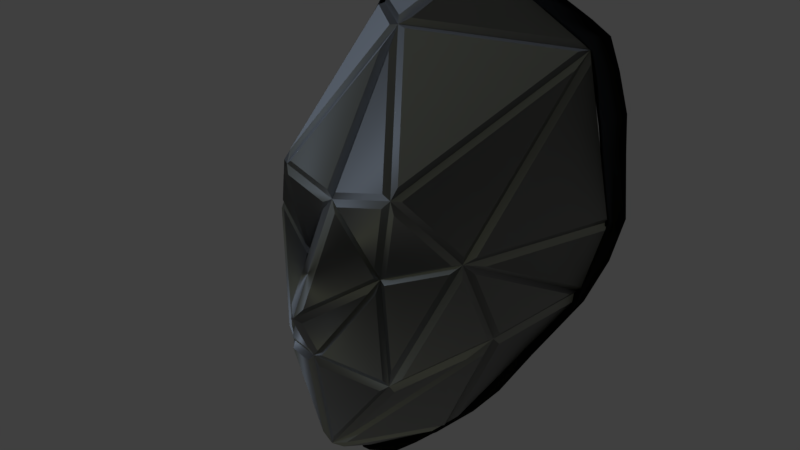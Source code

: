 # Source: msk_headhunter.blend  (saved by Blender 2.79.0; exported with 4.5.12 LTS)
import bpy
from mathutils import Matrix  # noqa: F401  (used for matrix-valued properties, if any)

bpy.ops.wm.read_factory_settings(use_empty=True)
scene = bpy.context.scene
scene.name = 'Scene'

# ---- collections
col_collection_1 = bpy.data.collections.new('Collection 1'); scene.collection.children.link(col_collection_1)
col_collection_2 = bpy.data.collections.new('Collection 2'); scene.collection.children.link(col_collection_2)
col_collection_2.hide_render = True
col_collection_2.hide_viewport = True
col_collection_3 = bpy.data.collections.new('Collection 3'); scene.collection.children.link(col_collection_3)
col_collection_3.hide_render = True
col_collection_3.hide_viewport = True
col_collection_4 = bpy.data.collections.new('Collection 4'); scene.collection.children.link(col_collection_4)
col_collection_4.hide_render = True
col_collection_4.hide_viewport = True
col_collection_5 = bpy.data.collections.new('Collection 5'); scene.collection.children.link(col_collection_5)
col_collection_5.hide_render = True
col_collection_5.hide_viewport = True
col_collection_6 = bpy.data.collections.new('Collection 6'); scene.collection.children.link(col_collection_6)
col_collection_6.hide_render = True
col_collection_6.hide_viewport = True
col_collection_7 = bpy.data.collections.new('Collection 7'); scene.collection.children.link(col_collection_7)
col_collection_7.hide_render = True
col_collection_7.hide_viewport = True
col_collection_8 = bpy.data.collections.new('Collection 8'); scene.collection.children.link(col_collection_8)
col_collection_8.hide_render = True
col_collection_8.hide_viewport = True
col_collection_9 = bpy.data.collections.new('Collection 9'); scene.collection.children.link(col_collection_9)
col_collection_9.hide_render = True
col_collection_9.hide_viewport = True
col_collection_10 = bpy.data.collections.new('Collection 10'); scene.collection.children.link(col_collection_10)
col_collection_10.hide_render = True
col_collection_10.hide_viewport = True
col_collection_11 = bpy.data.collections.new('Collection 11'); scene.collection.children.link(col_collection_11)
col_collection_11.hide_render = True
col_collection_11.hide_viewport = True
col_collection_12 = bpy.data.collections.new('Collection 12'); scene.collection.children.link(col_collection_12)
col_collection_12.hide_render = True
col_collection_12.hide_viewport = True
col_collection_13 = bpy.data.collections.new('Collection 13'); scene.collection.children.link(col_collection_13)
col_collection_13.hide_render = True
col_collection_13.hide_viewport = True
col_collection_14 = bpy.data.collections.new('Collection 14'); scene.collection.children.link(col_collection_14)
col_collection_14.hide_render = True
col_collection_14.hide_viewport = True
col_collection_15 = bpy.data.collections.new('Collection 15'); scene.collection.children.link(col_collection_15)
col_collection_15.hide_render = True
col_collection_15.hide_viewport = True
col_collection_16 = bpy.data.collections.new('Collection 16'); scene.collection.children.link(col_collection_16)
col_collection_16.hide_render = True
col_collection_16.hide_viewport = True
col_collection_17 = bpy.data.collections.new('Collection 17'); scene.collection.children.link(col_collection_17)
col_collection_17.hide_render = True
col_collection_17.hide_viewport = True
col_collection_18 = bpy.data.collections.new('Collection 18'); scene.collection.children.link(col_collection_18)
col_collection_18.hide_render = True
col_collection_18.hide_viewport = True
col_collection_19 = bpy.data.collections.new('Collection 19'); scene.collection.children.link(col_collection_19)
col_collection_19.hide_render = True
col_collection_19.hide_viewport = True
col_collection_20 = bpy.data.collections.new('Collection 20'); scene.collection.children.link(col_collection_20)
col_collection_20.hide_render = True
col_collection_20.hide_viewport = True

# ---- images (referenced by path relative to the original .blend; pixels are not part of the script)
import os
ASSET_DIR = os.environ.get("B2B_ASSET_DIR", "")  # directory of the original .blend (textures are referenced by path, not embedded)
HERE = os.path.dirname(os.path.abspath(__file__))  # packed textures are extracted next to this script under _unpacked/

def load_image(name, relpath, width, height, colorspace="sRGB"):
    """Load a texture the original file referenced (path relative to the .blend, or extracted next to this script)."""
    p = next((c for c in (os.path.join(HERE, relpath), os.path.join(ASSET_DIR, relpath)) if relpath and os.path.exists(c)), "")
    if p:
        img = bpy.data.images.load(p, check_existing=True)
        img.name = name
    else:  # same state as the original file: an image datablock whose file is absent (Cycles renders it pink)
        img = bpy.data.images.new(name, width, height)
        img.source = "FILE"
        img.filepath = "//" + (relpath or name)
    img.colorspace_settings.name = colorspace
    return img
img_des_painted_metal_gsma_texture_dds = load_image('des_painted_metal_gsma.texture.dds', 'des_painted_metal_gsma.texture.dds', 1024, 1024, 'sRGB')
img_mask_df = load_image('mask_df', '', 1024, 1024, 'sRGB')
img_mask_nm = load_image('mask_nm', '', 1024, 1024, 'sRGB')

# ---- materials (node trees are filled in below, after node groups)
mat_mtl_mask = bpy.data.materials.new('mtl_mask')
mat_mtl_mask.alpha_threshold = 0.0
mat_mtl_mask.roughness = 0.5
mat_mtl_trim = bpy.data.materials.new('mtl_trim')
mat_mtl_trim.alpha_threshold = 0.0
mat_mtl_trim.roughness = 0.5

# ---- material node trees
mat_mtl_mask.use_nodes = True; mat_mtl_mask.node_tree.nodes.clear()
_N = mat_mtl_mask.node_tree.nodes; _L = mat_mtl_mask.node_tree.links
n0 = _N.new('ShaderNodeOutputMaterial'); n0.name = 'Material Output'; n0.location = (450, 300)
n1 = _N.new('ShaderNodeBsdfPrincipled'); n1.name = 'Principled BSDF'; n1.location = (200, 300)
n1.width = 150
n1.subsurface_method = 'BURLEY'
n1.inputs[1].default_value = 0.7
n1.inputs[2].default_value = 0.75
n1.inputs[3].default_value = 0.0
n1.inputs[9].default_value = (1.0, 1.0, 1.0)
n1.inputs[13].default_value = 1.0
n1.inputs[15].default_value = 0.75
n1.inputs[16].default_value = 0.8
n1.inputs[24].default_value = 0.01917
n2 = _N.new('ShaderNodeNormalMap'); n2.name = 'Normal Map'; n2.location = (-100, 0)
n3 = _N.new('ShaderNodeTexImage'); n3.name = 'Image Texture.002'; n3.location = (-300, 600)
n3.width = 140
n3.image = img_des_painted_metal_gsma_texture_dds
n4 = _N.new('ShaderNodeSeparateColor'); n4.name = 'Separate RGB'; n4.location = (-100, 600)
n5 = _N.new('ShaderNodeMix'); n5.name = 'Mix'; n5.location = (-100, 300)
n5.data_type = 'RGBA'
n5.inputs[0].default_value = 1.0
n6 = _N.new('ShaderNodeTexImage'); n6.name = 'Image Texture'; n6.location = (-300, 300)
n6.width = 140
n6.image = img_mask_df
n7 = _N.new('ShaderNodeTexImage'); n7.name = 'Image Texture.001'; n7.location = (-300, 0)
n7.width = 140
n7.image = img_mask_nm
_L.new(n6.outputs[0], n5.inputs[6])
_L.new(n1.outputs[0], n0.inputs[0])
_L.new(n7.outputs[0], n2.inputs[1])
_L.new(n2.outputs[0], n1.inputs[5])
_L.new(n3.outputs[0], n4.inputs[0])
_L.new(n5.outputs[2], n1.inputs[0])
_L.new(n4.outputs[1], n5.inputs[7])
n0.is_active_output = True
mat_mtl_trim.use_nodes = True; mat_mtl_trim.node_tree.nodes.clear()
_N = mat_mtl_trim.node_tree.nodes; _L = mat_mtl_trim.node_tree.links
n0 = _N.new('ShaderNodeOutputMaterial'); n0.name = 'Material Output'; n0.location = (300, 300)
n1 = _N.new('ShaderNodeBsdfDiffuse'); n1.name = 'Diffuse BSDF'; n1.location = (100, 300)
n1.inputs[0].default_value = (0.006824, 0.006824, 0.006824, 1.0)
_L.new(n1.outputs[0], n0.inputs[0])
n0.is_active_output = True

# ---- world
world_world = bpy.data.worlds.new('World'); scene.world = world_world
world_world.color = (0.05088, 0.05088, 0.05088)
world_world.use_sun_shadow = False
world_world.sun_shadow_jitter_overblur = 0.0
world_world.cycles.sampling_method = 'MANUAL'

# ---- lights
light_sun_001 = bpy.data.lights.new('Sun.001', 'SUN')
light_sun_001.color = (0.9185, 1.0, 0.534)
light_sun_001.transmission_factor = 0.0
light_sun_001.angle = 0.1993
light_sun_001.energy = 0.1
light_sun_001.shadow_buffer_clip_start = 0.5
light_sun_001.shadow_soft_size = 0.1
light_sun_001.shadow_cascade_max_distance = 1000.0
light_sun = bpy.data.lights.new('Sun', 'SUN')
light_sun.color = (0.6265, 0.7709, 1.0)
light_sun.transmission_factor = 0.0
light_sun.angle = 0.1993
light_sun.energy = 1.0
light_sun.shadow_buffer_clip_start = 0.5
light_sun.shadow_soft_size = 0.1
light_sun.shadow_cascade_max_distance = 1000.0

# ---- meshes
me_g_mask = bpy.data.meshes.new('g_mask')
me_g_mask.from_pydata([(-0.06458, 0.01133, 0.02583), (-0.08736, -0.03259, -0.0568), (-0.03652, 0.04851, 0.05045), (-0.07505, -0.03738, 0.009966), (-0.09323, 0.007506, -0.07235), (0.0, -0.01769, 0.0869), (0.02422, -0.003993, 0.04429), (0.03595, -0.06396, 0.05145), (0.0, -0.1151, 0.06068), (-0.03595, -0.06396, 0.05145), (-0.04238, -0.1113, 0.007046), (-0.07258, 0.1037, -0.07352), (-0.02422, -0.003993, 0.04429), (0.0, -0.04799, 0.07258), (0.06458, 0.01133, 0.02583), (0.08736, -0.03259, -0.0568), (0.07505, -0.03738, 0.009966), (0.0, 0.0399, 0.05423), (0.03652, 0.04851, 0.05045), (0.0, 0.1212, 0.0005612), (0.07258, 0.1037, -0.07352), (0.0, 0.1424, -0.0737), (0.04238, -0.1113, 0.007046), (0.09323, 0.007506, -0.07235), (0.0, -0.1348, 0.02441), (-0.06942, 0.005654, 0.02128), (-0.0779, -0.03381, 0.008424), (-0.08788, -0.02994, -0.04568), (0.0222, -0.009969, 0.05249), (0.004071, -0.02022, 0.08438), (0.004071, -0.0429, 0.07366), (0.004026, -0.1071, 0.06346), (0.03305, -0.06582, 0.056), (-0.004071, -0.0429, 0.07366), (-0.004071, -0.02022, 0.08438), (0.06625, 0.003795, 0.02783), (0.07481, -0.03602, 0.01486), (0.08993, -0.02853, -0.05445), (0.07112, 0.007733, 0.01378), (0.07027, 0.1046, -0.06512), (0.00509, 0.1203, 0.001403), (0.0779, -0.03381, 0.008424), (0.08788, -0.02994, -0.04568), (0.0323, 0.05178, 0.05167), (0.002867, 0.04484, 0.05472), (0.004169, -0.1341, 0.02723), (0.03687, -0.116, 0.01382), (0.04907, -0.1045, 0.004807), (0.08765, -0.03703, -0.04995), (0.09478, 0.004576, -0.0673), (0.09458, 0.01118, -0.0687), (0.06881, 0.01462, 0.01961), (0.04285, -0.05774, 0.04877), (-0.004216, 0.03399, 0.05704), (-0.004216, -0.01228, 0.08329), (-0.08993, -0.02853, -0.05445), (-0.09478, 0.004576, -0.0673), (0.06141, 0.01194, 0.03123), (0.0391, 0.04151, 0.05081), (-0.03296, 0.0441, 0.05334), (-0.004919, 0.03749, 0.05625), (0.004026, -0.05293, 0.07306), (0.00798, -0.1129, 0.05682), (0.04395, -0.1097, 0.0113), (0.07168, -0.04694, 0.01377), (-0.002867, 0.04484, 0.05472), (-0.002867, 0.1103, 0.01147), (0.03296, 0.0441, 0.05334), (0.02352, 0.003786, 0.04861), (0.02932, -0.0002391, 0.04591), (0.07601, 0.09769, -0.06975), (0.03429, -0.05887, 0.05505), (0.02491, -0.0109, 0.04932), (0.06746, 0.1089, -0.06989), (0.004037, 0.1427, -0.07005), (0.004919, 0.03749, 0.05625), (0.03789, 0.05503, 0.0462), (-0.005537, -0.0461, 0.07195), (-0.03429, -0.05887, 0.05505), (-0.07027, 0.1046, -0.06512), (-0.00509, 0.1203, 0.001403), (-0.06141, 0.01194, 0.03123), (-0.0391, 0.04151, 0.05081), (-0.004169, -0.1189, 0.05521), (-0.03687, -0.116, 0.01382), (-0.03782, -0.05314, 0.05189), (-0.06059, 0.006745, 0.03152), (-0.02352, 0.003786, 0.04861), (-0.04907, -0.1045, 0.004807), (-0.08765, -0.03703, -0.04995), (-0.06881, 0.01462, 0.01961), (-0.07601, 0.09769, -0.06975), (-0.09458, 0.01118, -0.0687), (-0.004037, 0.1427, -0.07005), (-0.004037, 0.1242, -0.005154), (-0.01349, -0.1028, 0.05665), (-0.06576, -0.04874, 0.02133), (-0.02849, -0.005442, 0.0462), (-0.0222, -0.009969, 0.05249), (-0.03852, -0.06726, 0.05022), (-0.04395, -0.1097, 0.0113), (-0.07168, -0.04694, 0.01377), (-0.07112, 0.007733, 0.01378), (-0.004169, -0.1341, 0.02723), (-0.06746, 0.1089, -0.06989), (-0.02368, -0.001277, 0.04905), (-0.03789, 0.05503, 0.0462), (-0.06625, 0.003795, 0.02783), (-0.07481, -0.03602, 0.01486), (-0.06566, 0.0166, 0.02626), (-0.0415, 0.04863, 0.04746), (-0.04285, -0.05774, 0.04877), (-0.07256, 0.09617, -0.05932), (-0.02932, -0.0002391, 0.04591), (-0.07709, -0.04114, 0.007311), (-0.00798, -0.1129, 0.05682), (0.02368, -0.001277, 0.04905), (0.004216, -0.01228, 0.08329), (0.005537, -0.0461, 0.07195), (0.06059, 0.006745, 0.03152), (0.02849, -0.005442, 0.0462), (0.03782, -0.05314, 0.05189), (0.004216, 0.03399, 0.05704), (-0.004026, -0.05293, 0.07306), (-0.004026, -0.1071, 0.06346), (-0.03305, -0.06582, 0.056), (-0.02491, -0.0109, 0.04932), (0.01349, -0.1028, 0.05665), (0.03852, -0.06726, 0.05022), (0.004169, -0.1189, 0.05521), (0.06576, -0.04874, 0.02133), (0.06942, 0.005654, 0.02128), (0.06566, 0.0166, 0.02626), (0.0415, 0.04863, 0.04746), (0.07256, 0.09617, -0.05932), (0.07709, -0.04114, 0.007311), (0.004037, 0.1242, -0.005154), (0.002867, 0.1103, 0.01147), (-0.0323, 0.05178, 0.05167), (-0.06942, 0.005654, 0.02128), (-0.06942, 0.005654, 0.02128), (-0.0779, -0.03381, 0.008424), (-0.0779, -0.03381, 0.008424), (-0.08788, -0.02994, -0.04568), (-0.08788, -0.02994, -0.04568), (0.0222, -0.009969, 0.05249), (0.0222, -0.009969, 0.05249), (0.004071, -0.02022, 0.08438), (0.004071, -0.02022, 0.08438), (0.004071, -0.0429, 0.07366), (0.004071, -0.0429, 0.07366), (0.004026, -0.1071, 0.06346), (0.004026, -0.1071, 0.06346), (0.03305, -0.06582, 0.056), (0.03305, -0.06582, 0.056), (-0.004071, -0.0429, 0.07366), (-0.004071, -0.0429, 0.07366), (-0.004071, -0.02022, 0.08438), (-0.004071, -0.02022, 0.08438), (0.06625, 0.003795, 0.02783), (0.06625, 0.003795, 0.02783), (0.07481, -0.03602, 0.01486), (0.07481, -0.03602, 0.01486), (0.08993, -0.02853, -0.05445), (0.08993, -0.02853, -0.05445), (0.07112, 0.007733, 0.01378), (0.07112, 0.007733, 0.01378), (0.07027, 0.1046, -0.06512), (0.07027, 0.1046, -0.06512), (0.00509, 0.1203, 0.001403), (0.00509, 0.1203, 0.001403), (0.0779, -0.03381, 0.008424), (0.0779, -0.03381, 0.008424), (0.08788, -0.02994, -0.04568), (0.08788, -0.02994, -0.04568), (0.0323, 0.05178, 0.05167), (0.0323, 0.05178, 0.05167), (0.002867, 0.04484, 0.05472), (0.002867, 0.04484, 0.05472), (0.004169, -0.1341, 0.02723), (0.004169, -0.1341, 0.02723), (0.03687, -0.116, 0.01382), (0.03687, -0.116, 0.01382), (0.04907, -0.1045, 0.004807), (0.04907, -0.1045, 0.004807), (0.08765, -0.03703, -0.04995), (0.08765, -0.03703, -0.04995), (0.09478, 0.004576, -0.0673), (0.09478, 0.004576, -0.0673), (0.09458, 0.01118, -0.0687), (0.09458, 0.01118, -0.0687), (0.06881, 0.01462, 0.01961), (0.06881, 0.01462, 0.01961), (0.04285, -0.05774, 0.04877), (0.04285, -0.05774, 0.04877), (-0.004216, 0.03399, 0.05704), (-0.004216, 0.03399, 0.05704), (-0.004216, -0.01228, 0.08329), (-0.004216, -0.01228, 0.08329), (-0.08993, -0.02853, -0.05445), (-0.08993, -0.02853, -0.05445), (-0.09478, 0.004576, -0.0673), (-0.09478, 0.004576, -0.0673), (0.06141, 0.01194, 0.03123), (0.06141, 0.01194, 0.03123), (0.0391, 0.04151, 0.05081), (0.0391, 0.04151, 0.05081), (-0.03296, 0.0441, 0.05334), (-0.03296, 0.0441, 0.05334), (-0.004919, 0.03749, 0.05625), (-0.004919, 0.03749, 0.05625), (0.004026, -0.05293, 0.07306), (0.004026, -0.05293, 0.07306), (0.00798, -0.1129, 0.05682), (0.00798, -0.1129, 0.05682), (0.04395, -0.1097, 0.0113), (0.04395, -0.1097, 0.0113), (0.07168, -0.04694, 0.01377), (0.07168, -0.04694, 0.01377), (-0.002867, 0.04484, 0.05472), (-0.002867, 0.04484, 0.05472), (-0.002867, 0.1103, 0.01147), (-0.002867, 0.1103, 0.01147), (0.03296, 0.0441, 0.05334), (0.03296, 0.0441, 0.05334), (0.02352, 0.003786, 0.04861), (0.02352, 0.003786, 0.04861), (0.02932, -0.0002391, 0.04591), (0.02932, -0.0002391, 0.04591), (0.07601, 0.09769, -0.06975), (0.07601, 0.09769, -0.06975), (0.03429, -0.05887, 0.05505), (0.03429, -0.05887, 0.05505), (0.02491, -0.0109, 0.04932), (0.02491, -0.0109, 0.04932), (0.06746, 0.1089, -0.06989), (0.06746, 0.1089, -0.06989), (0.004037, 0.1427, -0.07005), (0.004037, 0.1427, -0.07005), (0.004919, 0.03749, 0.05625), (0.004919, 0.03749, 0.05625), (0.03789, 0.05503, 0.0462), (0.03789, 0.05503, 0.0462), (-0.005537, -0.0461, 0.07195), (-0.005537, -0.0461, 0.07195), (-0.03429, -0.05887, 0.05505), (-0.03429, -0.05887, 0.05505), (-0.07027, 0.1046, -0.06512), (-0.07027, 0.1046, -0.06512), (-0.00509, 0.1203, 0.001403), (-0.00509, 0.1203, 0.001403), (-0.06141, 0.01194, 0.03123), (-0.06141, 0.01194, 0.03123), (-0.0391, 0.04151, 0.05081), (-0.0391, 0.04151, 0.05081), (-0.004169, -0.1189, 0.05521), (-0.004169, -0.1189, 0.05521), (-0.03687, -0.116, 0.01382), (-0.03687, -0.116, 0.01382), (-0.03782, -0.05314, 0.05189), (-0.03782, -0.05314, 0.05189), (-0.06059, 0.006745, 0.03152), (-0.06059, 0.006745, 0.03152), (-0.02352, 0.003786, 0.04861), (-0.02352, 0.003786, 0.04861), (-0.04907, -0.1045, 0.004807), (-0.04907, -0.1045, 0.004807), (-0.08765, -0.03703, -0.04995), (-0.08765, -0.03703, -0.04995), (-0.06881, 0.01462, 0.01961), (-0.06881, 0.01462, 0.01961), (-0.07601, 0.09769, -0.06975), (-0.07601, 0.09769, -0.06975), (-0.09458, 0.01118, -0.0687), (-0.09458, 0.01118, -0.0687), (-0.004037, 0.1427, -0.07005), (-0.004037, 0.1427, -0.07005), (-0.004037, 0.1242, -0.005154), (-0.004037, 0.1242, -0.005154), (-0.01349, -0.1028, 0.05665), (-0.01349, -0.1028, 0.05665), (-0.06576, -0.04874, 0.02133), (-0.06576, -0.04874, 0.02133), (-0.02849, -0.005442, 0.0462), (-0.02849, -0.005442, 0.0462), (-0.0222, -0.009969, 0.05249), (-0.0222, -0.009969, 0.05249), (-0.03852, -0.06726, 0.05022), (-0.03852, -0.06726, 0.05022), (-0.04395, -0.1097, 0.0113), (-0.04395, -0.1097, 0.0113), (-0.07168, -0.04694, 0.01377), (-0.07168, -0.04694, 0.01377), (-0.07112, 0.007733, 0.01378), (-0.07112, 0.007733, 0.01378), (-0.004169, -0.1341, 0.02723), (-0.004169, -0.1341, 0.02723), (-0.06746, 0.1089, -0.06989), (-0.06746, 0.1089, -0.06989), (-0.02368, -0.001277, 0.04905), (-0.02368, -0.001277, 0.04905), (-0.03789, 0.05503, 0.0462), (-0.03789, 0.05503, 0.0462), (-0.06625, 0.003795, 0.02783), (-0.06625, 0.003795, 0.02783), (-0.07481, -0.03602, 0.01486), (-0.07481, -0.03602, 0.01486), (-0.06566, 0.0166, 0.02626), (-0.06566, 0.0166, 0.02626), (-0.0415, 0.04863, 0.04746), (-0.0415, 0.04863, 0.04746), (-0.04285, -0.05774, 0.04877), (-0.04285, -0.05774, 0.04877), (-0.07256, 0.09617, -0.05932), (-0.07256, 0.09617, -0.05932), (-0.02932, -0.0002391, 0.04591), (-0.02932, -0.0002391, 0.04591), (-0.07709, -0.04114, 0.007311), (-0.07709, -0.04114, 0.007311), (-0.00798, -0.1129, 0.05682), (-0.00798, -0.1129, 0.05682), (0.02368, -0.001277, 0.04905), (0.02368, -0.001277, 0.04905), (0.004216, -0.01228, 0.08329), (0.004216, -0.01228, 0.08329), (0.005537, -0.0461, 0.07195), (0.005537, -0.0461, 0.07195), (0.06059, 0.006745, 0.03152), (0.06059, 0.006745, 0.03152), (0.02849, -0.005442, 0.0462), (0.02849, -0.005442, 0.0462), (0.03782, -0.05314, 0.05189), (0.03782, -0.05314, 0.05189), (0.004216, 0.03399, 0.05704), (0.004216, 0.03399, 0.05704), (-0.004026, -0.05293, 0.07306), (-0.004026, -0.05293, 0.07306), (-0.004026, -0.1071, 0.06346), (-0.004026, -0.1071, 0.06346), (-0.03305, -0.06582, 0.056), (-0.03305, -0.06582, 0.056), (-0.02491, -0.0109, 0.04932), (-0.02491, -0.0109, 0.04932), (0.01349, -0.1028, 0.05665), (0.01349, -0.1028, 0.05665), (0.03852, -0.06726, 0.05022), (0.03852, -0.06726, 0.05022), (0.004169, -0.1189, 0.05521), (0.004169, -0.1189, 0.05521), (0.06576, -0.04874, 0.02133), (0.06576, -0.04874, 0.02133), (0.06942, 0.005654, 0.02128), (0.06942, 0.005654, 0.02128), (0.06566, 0.0166, 0.02626), (0.06566, 0.0166, 0.02626), (0.0415, 0.04863, 0.04746), (0.0415, 0.04863, 0.04746), (0.07256, 0.09617, -0.05932), (0.07256, 0.09617, -0.05932), (0.07709, -0.04114, 0.007311), (0.07709, -0.04114, 0.007311), (0.004037, 0.1242, -0.005154), (0.004037, 0.1242, -0.005154), (0.002867, 0.1103, 0.01147), (0.002867, 0.1103, 0.01147), (-0.0323, 0.05178, 0.05167), (-0.0323, 0.05178, 0.05167), (-0.06458, 0.01133, 0.02583), (-0.06458, 0.01133, 0.02583), (-0.06458, 0.01133, 0.02583), (-0.06458, 0.01133, 0.02583), (-0.06458, 0.01133, 0.02583), (-0.06458, 0.01133, 0.02583), (-0.06458, 0.01133, 0.02583), (-0.06458, 0.01133, 0.02583), (-0.06458, 0.01133, 0.02583), (-0.06458, 0.01133, 0.02583), (-0.06458, 0.01133, 0.02583), (-0.06458, 0.01133, 0.02583), (-0.06458, 0.01133, 0.02583), (-0.07258, 0.1037, -0.07352), (-0.07258, 0.1037, -0.07352), (-0.07258, 0.1037, -0.07352), (-0.07258, 0.1037, -0.07352), (-0.07258, 0.1037, -0.07352), (-0.07258, 0.1037, -0.07352), (-0.07258, 0.1037, -0.07352), (-0.07505, -0.03738, 0.009966), (-0.07505, -0.03738, 0.009966), (-0.07505, -0.03738, 0.009966), (-0.07505, -0.03738, 0.009966), (-0.07505, -0.03738, 0.009966), (-0.07505, -0.03738, 0.009966), (-0.07505, -0.03738, 0.009966), (-0.07505, -0.03738, 0.009966), (-0.07505, -0.03738, 0.009966), (-0.08736, -0.03259, -0.0568), (-0.08736, -0.03259, -0.0568), (-0.08736, -0.03259, -0.0568), (-0.08736, -0.03259, -0.0568), (-0.08736, -0.03259, -0.0568), (0.0, 0.0399, 0.05423), (0.0, 0.0399, 0.05423), (0.0, 0.0399, 0.05423), (0.0, 0.0399, 0.05423), (0.0, 0.0399, 0.05423), (0.0, 0.0399, 0.05423), (0.0, 0.0399, 0.05423), (0.0, 0.0399, 0.05423), (0.0, 0.0399, 0.05423), (0.0, 0.0399, 0.05423), (0.0, 0.0399, 0.05423), (0.0, -0.01769, 0.0869), (0.0, -0.01769, 0.0869), (0.0, -0.01769, 0.0869), (0.0, -0.01769, 0.0869), (0.0, -0.01769, 0.0869), (0.0, -0.01769, 0.0869), (0.0, -0.01769, 0.0869), (0.0, -0.04799, 0.07258), (0.0, -0.04799, 0.07258), (0.0, -0.04799, 0.07258), (0.0, -0.04799, 0.07258), (0.0, -0.04799, 0.07258), (0.0, -0.04799, 0.07258), (0.0, -0.04799, 0.07258), (0.0, -0.04799, 0.07258), (0.0, -0.04799, 0.07258), (0.0, -0.04799, 0.07258), (0.0, -0.04799, 0.07258), (-0.03595, -0.06396, 0.05145), (-0.03595, -0.06396, 0.05145), (-0.03595, -0.06396, 0.05145), (-0.03595, -0.06396, 0.05145), (-0.03595, -0.06396, 0.05145), (-0.03595, -0.06396, 0.05145), (-0.03595, -0.06396, 0.05145), (-0.03595, -0.06396, 0.05145), (-0.03595, -0.06396, 0.05145), (0.06458, 0.01133, 0.02583), (0.06458, 0.01133, 0.02583), (0.06458, 0.01133, 0.02583), (0.06458, 0.01133, 0.02583), (0.06458, 0.01133, 0.02583), (0.06458, 0.01133, 0.02583), (0.06458, 0.01133, 0.02583), (0.06458, 0.01133, 0.02583), (0.06458, 0.01133, 0.02583), (0.06458, 0.01133, 0.02583), (0.06458, 0.01133, 0.02583), (0.06458, 0.01133, 0.02583), (0.06458, 0.01133, 0.02583), (0.03652, 0.04851, 0.05045), (0.03652, 0.04851, 0.05045), (0.03652, 0.04851, 0.05045), (0.03652, 0.04851, 0.05045), (0.03652, 0.04851, 0.05045), (0.03652, 0.04851, 0.05045), (0.03652, 0.04851, 0.05045), (0.03652, 0.04851, 0.05045), (0.03652, 0.04851, 0.05045), (0.07258, 0.1037, -0.07352), (0.07258, 0.1037, -0.07352), (0.07258, 0.1037, -0.07352), (0.07258, 0.1037, -0.07352), (0.07258, 0.1037, -0.07352), (0.07258, 0.1037, -0.07352), (0.07258, 0.1037, -0.07352), (0.07505, -0.03738, 0.009966), (0.07505, -0.03738, 0.009966), (0.07505, -0.03738, 0.009966), (0.07505, -0.03738, 0.009966), (0.07505, -0.03738, 0.009966), (0.07505, -0.03738, 0.009966), (0.07505, -0.03738, 0.009966), (0.07505, -0.03738, 0.009966), (0.07505, -0.03738, 0.009966), (0.08736, -0.03259, -0.0568), (0.08736, -0.03259, -0.0568), (0.08736, -0.03259, -0.0568), (0.08736, -0.03259, -0.0568), (0.08736, -0.03259, -0.0568), (0.09323, 0.007506, -0.07235), (0.09323, 0.007506, -0.07235), (0.09323, 0.007506, -0.07235), (0.04238, -0.1113, 0.007046), (0.04238, -0.1113, 0.007046), (0.04238, -0.1113, 0.007046), (0.04238, -0.1113, 0.007046), (0.04238, -0.1113, 0.007046), (-0.09323, 0.007506, -0.07235), (-0.09323, 0.007506, -0.07235), (-0.09323, 0.007506, -0.07235), (0.0, 0.1424, -0.0737), (0.0, 0.1424, -0.0737), (0.0, 0.1424, -0.0737), (-0.04238, -0.1113, 0.007046), (-0.04238, -0.1113, 0.007046), (-0.04238, -0.1113, 0.007046), (-0.04238, -0.1113, 0.007046), (-0.04238, -0.1113, 0.007046), (0.0, -0.1348, 0.02441), (0.0, -0.1348, 0.02441), (0.0, -0.1348, 0.02441), (0.02422, -0.003993, 0.04429), (0.02422, -0.003993, 0.04429), (0.02422, -0.003993, 0.04429), (0.02422, -0.003993, 0.04429), (0.02422, -0.003993, 0.04429), (0.02422, -0.003993, 0.04429), (0.02422, -0.003993, 0.04429), (0.02422, -0.003993, 0.04429), (0.02422, -0.003993, 0.04429), (0.02422, -0.003993, 0.04429), (0.02422, -0.003993, 0.04429), (-0.02422, -0.003993, 0.04429), (-0.02422, -0.003993, 0.04429), (-0.02422, -0.003993, 0.04429), (-0.02422, -0.003993, 0.04429), (-0.02422, -0.003993, 0.04429), (-0.02422, -0.003993, 0.04429), (-0.02422, -0.003993, 0.04429), (-0.02422, -0.003993, 0.04429), (-0.02422, -0.003993, 0.04429), (-0.02422, -0.003993, 0.04429), (-0.02422, -0.003993, 0.04429), (0.03595, -0.06396, 0.05145), (0.03595, -0.06396, 0.05145), (0.03595, -0.06396, 0.05145), (0.03595, -0.06396, 0.05145), (0.03595, -0.06396, 0.05145), (0.03595, -0.06396, 0.05145), (0.03595, -0.06396, 0.05145), (0.03595, -0.06396, 0.05145), (0.03595, -0.06396, 0.05145), (0.0, -0.1151, 0.06068), (0.0, -0.1151, 0.06068), (0.0, -0.1151, 0.06068), (0.0, -0.1151, 0.06068), (0.0, -0.1151, 0.06068), (0.0, -0.1151, 0.06068), (0.0, -0.1151, 0.06068), (0.0, -0.1151, 0.06068), (0.0, -0.1151, 0.06068), (0.0, -0.1151, 0.06068), (0.0, -0.1151, 0.06068), (0.0, -0.1151, 0.06068), (0.0, -0.1151, 0.06068), (0.0, -0.1151, 0.06068), (0.0, -0.1151, 0.06068), (0.0, 0.1212, 0.0005612), (0.0, 0.1212, 0.0005612), (0.0, 0.1212, 0.0005612), (0.0, 0.1212, 0.0005612), (0.0, 0.1212, 0.0005612), (0.0, 0.1212, 0.0005612), (0.0, 0.1212, 0.0005612), (0.0, 0.1212, 0.0005612), (0.0, 0.1212, 0.0005612), (0.0, 0.1212, 0.0005612), (0.0, 0.1212, 0.0005612), (-0.03652, 0.04851, 0.05045), (-0.03652, 0.04851, 0.05045), (-0.03652, 0.04851, 0.05045), (-0.03652, 0.04851, 0.05045), (-0.03652, 0.04851, 0.05045), (-0.03652, 0.04851, 0.05045), (-0.03652, 0.04851, 0.05045), (-0.03652, 0.04851, 0.05045), (-0.03652, 0.04851, 0.05045)], [], [(139, 143, 141), (263, 209, 207), (195, 299, 197), (301, 249, 247), (255, 257, 295), (201, 199, 293), (153, 211, 151), (157, 285, 155), (147, 149, 145), (283, 261, 259), (297, 277, 275), (287, 281, 279), (273, 269, 271), (319, 291, 289), (305, 311, 303), (267, 265, 317), (243, 341, 245), (315, 253, 251), (161, 159, 193), (169, 241, 167), (309, 313, 307), (221, 365, 219), (177, 175, 363), (223, 239, 225), (335, 339, 337), (229, 191, 189), (237, 361, 235), (203, 205, 227), (233, 325, 231), (333, 323, 321), (357, 355, 353), (163, 187, 165), (173, 351, 171), (217, 213, 215), (183, 185, 359), (181, 347, 179), (327, 329, 331), (349, 345, 343), (140, 142, 389, 369), (144, 25, 370, 398), (148, 146, 505, 414), (28, 150, 421, 506), (154, 152, 536, 527), (158, 156, 422, 415), (160, 162, 470, 442), (164, 166, 443, 479), (26, 27, 396, 387), (170, 168, 464, 551), (174, 172, 468, 477), (176, 178, 403, 455), (182, 180, 502, 486), (186, 184, 487, 478), (188, 37, 480, 483), (190, 192, 444, 482), (194, 35, 445, 528), (36, 52, 529, 471), (196, 198, 412, 401), (200, 202, 491, 399), (206, 204, 439, 452), (208, 210, 404, 562), (212, 32, 530, 423), (216, 214, 537, 485), (62, 218, 472, 538), (222, 220, 405, 552), (224, 226, 507, 456), (57, 228, 508, 446), (51, 230, 461, 440), (31, 61, 424, 539), (234, 232, 531, 509), (64, 63, 488, 473), (70, 50, 484, 465), (238, 236, 466, 494), (68, 240, 406, 510), (242, 40, 553, 457), (39, 76, 453, 462), (244, 246, 430, 419), (248, 250, 554, 382), (252, 254, 563, 371), (258, 256, 540, 497), (260, 262, 372, 432), (264, 59, 564, 516), (266, 268, 397, 498), (272, 270, 367, 380), (274, 91, 383, 490), (276, 278, 555, 493), (280, 282, 390, 541), (86, 284, 517, 373), (33, 286, 518, 425), (97, 85, 433, 519), (60, 87, 520, 407), (96, 288, 434, 391), (290, 292, 392, 496), (56, 294, 374, 492), (296, 84, 499, 501), (99, 95, 542, 435), (83, 103, 503, 543), (298, 93, 495, 384), (54, 300, 521, 416), (80, 302, 565, 556), (106, 79, 385, 566), (306, 304, 375, 393), (102, 55, 400, 378), (310, 308, 368, 567), (107, 312, 436, 379), (109, 314, 381, 0), (316, 81, 376, 522), (90, 92, 4, 377), (89, 318, 388, 1), (101, 320, 544, 394), (111, 108, 395, 438), (114, 88, 500, 3), (322, 324, 413, 511), (326, 72, 513, 426), (69, 58, 459, 512), (330, 328, 447, 504), (332, 120, 6, 532), (334, 116, 514, 402), (30, 29, 417, 427), (117, 122, 17, 5), (98, 34, 418, 523), (71, 118, 429, 533), (336, 338, 545, 420), (340, 123, 13, 431), (342, 77, 428, 515), (344, 346, 526, 546), (348, 46, 489, 535), (350, 127, 549, 474), (115, 100, 10, 547), (124, 125, 9, 548), (45, 129, 8, 24), (119, 121, 534, 450), (128, 130, 476, 7), (41, 352, 448, 475), (131, 42, 481, 451), (38, 49, 23, 449), (354, 356, 454, 441), (358, 132, 14, 463), (360, 48, 15, 469), (47, 135, 16, 22), (73, 362, 557, 467), (133, 134, 20, 18), (44, 364, 550, 408), (137, 43, 458, 19), (94, 104, 386, 559), (136, 74, 21, 560), (366, 66, 558, 561), (75, 67, 460, 411), (65, 138, 2, 410), (105, 53, 409, 524), (82, 113, 525, 568), (112, 110, 569, 11), (78, 126, 12, 437)])
me_g_mask.polygons.foreach_set('use_smooth', [True] * 152)
_uv = me_g_mask.uv_layers.new(name='UVMap')
_uv.uv.foreach_set('vector', [0.2362, 0.466, 0.07237, 0.28, 0.2299, 0.2872, 0.4109, 0.4836, 0.4843, 0.5556, 0.3936, 0.5811, 0.4926, 0.5435, 0.4157, 0.4681, 0.4926, 0.4375, 0.3802, 0.6028, 0.4863, 0.6931, 0.1733, 0.8168, 0.4874, 0.1171, 0.3217, 0.07339, 0.4874, 0.01838, 0.02666, 0.4957, 0.04843, 0.2901, 0.2153, 0.4796, 0.5947, 0.2923, 0.508, 0.3004, 0.508, 0.1575, 0.4943, 0.4185, 0.4227, 0.447, 0.4943, 0.3309, 0.5057, 0.4185, 0.5057, 0.3309, 0.5773, 0.447, 0.3934, 0.4586, 0.2676, 0.4827, 0.3841, 0.3273, 0.1825, 0.8327, 0.4872, 0.7123, 0.4872, 0.9718, 0.3889, 0.2848, 0.2814, 0.2671, 0.4637, 0.1685, 0.02839, 0.5237, 0.2339, 0.5062, 0.1487, 0.8074, 0.4755, 0.1345, 0.2533, 0.2546, 0.2931, 0.08639, 0.2461, 0.2883, 0.3722, 0.3091, 0.2525, 0.4687, 0.06475, 0.2591, 0.2716, 0.09661, 0.2314, 0.2666, 0.4872, 0.3175, 0.4107, 0.4416, 0.4013, 0.3095, 0.3915, 0.475, 0.3736, 0.5759, 0.2657, 0.499, 0.7539, 0.2883, 0.7475, 0.4687, 0.6278, 0.3091, 0.5137, 0.6931, 0.6198, 0.6028, 0.8267, 0.8168, 0.3687, 0.5914, 0.1702, 0.7966, 0.2518, 0.5081, 0.4903, 0.6734, 0.3951, 0.5923, 0.4903, 0.5656, 0.5097, 0.5656, 0.6049, 0.5923, 0.5097, 0.6734, 0.6064, 0.5811, 0.5157, 0.5556, 0.5891, 0.4836, 0.492, 0.3004, 0.4053, 0.2923, 0.492, 0.1575, 0.8513, 0.8074, 0.7661, 0.5062, 0.9716, 0.5237, 0.5128, 0.9718, 0.5128, 0.7123, 0.8175, 0.8327, 0.7343, 0.499, 0.6264, 0.5759, 0.6085, 0.475, 0.5893, 0.4416, 0.5128, 0.3175, 0.5987, 0.3095, 0.5074, 0.5435, 0.5074, 0.4375, 0.5843, 0.4681, 0.8298, 0.7966, 0.6313, 0.5914, 0.7482, 0.5081, 0.9516, 0.2901, 0.9733, 0.4957, 0.7847, 0.4796, 0.9276, 0.28, 0.7638, 0.466, 0.7701, 0.2872, 0.7467, 0.2546, 0.5245, 0.1345, 0.7069, 0.08639, 0.7284, 0.09661, 0.9353, 0.2591, 0.7686, 0.2666, 0.6783, 0.07339, 0.5126, 0.1171, 0.5126, 0.01838, 0.7324, 0.4827, 0.6066, 0.4586, 0.6159, 0.3273, 0.7186, 0.2671, 0.6111, 0.2848, 0.5363, 0.1685, 0.2362, 0.466, 0.2299, 0.2872, 0.2383, 0.2744, 0.2461, 0.4951, 0.07237, 0.28, 0.2362, 0.466, 0.2461, 0.4951, 0.04395, 0.2656, 0.5057, 0.4185, 0.5773, 0.447, 0.5957, 0.4648, 0.5, 0.4268, 0.5773, 0.447, 0.5057, 0.3309, 0.5, 0.3098, 0.5957, 0.4648, 0.5947, 0.2923, 0.508, 0.1575, 0.5, 0.1328, 0.6074, 0.2998, 0.4943, 0.4185, 0.4943, 0.3309, 0.5, 0.3098, 0.5, 0.4268, 0.7475, 0.4687, 0.7539, 0.2883, 0.7617, 0.2744, 0.7539, 0.4951, 0.9516, 0.2901, 0.7847, 0.4796, 0.7539, 0.4951, 0.9561, 0.2656, 0.2299, 0.2872, 0.07237, 0.28, 0.04395, 0.2656, 0.2383, 0.2744, 0.5137, 0.6931, 0.8267, 0.8168, 0.8486, 0.8301, 0.5, 0.6924, 0.9276, 0.28, 0.7701, 0.2872, 0.7617, 0.2744, 0.9561, 0.2656, 0.6049, 0.5923, 0.5097, 0.5656, 0.5, 0.5586, 0.6182, 0.5918, 0.6783, 0.07339, 0.5126, 0.01838, 0.5, 0.004883, 0.7148, 0.07617, 0.9353, 0.2591, 0.7284, 0.09661, 0.7148, 0.07617, 0.9561, 0.2656, 0.9733, 0.4957, 0.9516, 0.2901, 0.9561, 0.2656, 0.9824, 0.5146, 0.9716, 0.5237, 0.7661, 0.5062, 0.7539, 0.4951, 0.9824, 0.5146, 0.6278, 0.3091, 0.7475, 0.4687, 0.7539, 0.4951, 0.6074, 0.2998, 0.7539, 0.2883, 0.6278, 0.3091, 0.6074, 0.2998, 0.7617, 0.2744, 0.4926, 0.5435, 0.4926, 0.4375, 0.5, 0.4268, 0.5, 0.5586, 0.04843, 0.2901, 0.02666, 0.4957, 0.01758, 0.5146, 0.04395, 0.2656, 0.6264, 0.5759, 0.7343, 0.499, 0.7539, 0.4951, 0.6182, 0.5918, 0.3936, 0.5811, 0.4843, 0.5556, 0.5, 0.5586, 0.3818, 0.5918, 0.508, 0.3004, 0.5947, 0.2923, 0.6074, 0.2998, 0.5, 0.3098, 0.7069, 0.08639, 0.5245, 0.1345, 0.5, 0.1328, 0.7148, 0.07617, 0.5245, 0.1345, 0.7467, 0.2546, 0.7617, 0.2744, 0.5, 0.1328, 0.4903, 0.6734, 0.4903, 0.5656, 0.5, 0.5586, 0.5, 0.6924, 0.6064, 0.5811, 0.5891, 0.4836, 0.5957, 0.4648, 0.6182, 0.5918, 0.7343, 0.499, 0.6085, 0.475, 0.5957, 0.4648, 0.7539, 0.4951, 0.7661, 0.5062, 0.8513, 0.8074, 0.8486, 0.8301, 0.7539, 0.4951, 0.508, 0.1575, 0.508, 0.3004, 0.5, 0.3098, 0.5, 0.1328, 0.5893, 0.4416, 0.5987, 0.3095, 0.6074, 0.2998, 0.5957, 0.4648, 0.7467, 0.2546, 0.7069, 0.08639, 0.7148, 0.07617, 0.7617, 0.2744, 0.8513, 0.8074, 0.9716, 0.5237, 0.9824, 0.5146, 0.8486, 0.8301, 0.5128, 0.9718, 0.8175, 0.8327, 0.8486, 0.8301, 0.5, 0.9893, 0.5891, 0.4836, 0.5157, 0.5556, 0.5, 0.5586, 0.5957, 0.4648, 0.6198, 0.6028, 0.5137, 0.6931, 0.5, 0.6924, 0.6182, 0.5918, 0.8267, 0.8168, 0.6198, 0.6028, 0.6182, 0.5918, 0.8486, 0.8301, 0.4872, 0.3175, 0.4013, 0.3095, 0.3926, 0.2998, 0.5, 0.3098, 0.1733, 0.8168, 0.4863, 0.6931, 0.5, 0.6924, 0.1514, 0.8301, 0.2657, 0.499, 0.3736, 0.5759, 0.3818, 0.5918, 0.2461, 0.4951, 0.3217, 0.07339, 0.4874, 0.1171, 0.5, 0.1328, 0.2852, 0.07617, 0.3841, 0.3273, 0.2676, 0.4827, 0.2461, 0.4951, 0.3926, 0.2998, 0.4109, 0.4836, 0.3936, 0.5811, 0.3818, 0.5918, 0.4043, 0.4648, 0.2716, 0.09661, 0.06475, 0.2591, 0.04395, 0.2656, 0.2852, 0.07617, 0.1487, 0.8074, 0.2339, 0.5062, 0.2461, 0.4951, 0.1514, 0.8301, 0.02839, 0.5237, 0.1487, 0.8074, 0.1514, 0.8301, 0.01758, 0.5146, 0.4872, 0.9718, 0.4872, 0.7123, 0.5, 0.6924, 0.5, 0.9893, 0.4637, 0.1685, 0.2814, 0.2671, 0.2383, 0.2744, 0.5, 0.1328, 0.2676, 0.4827, 0.3934, 0.4586, 0.4043, 0.4648, 0.2461, 0.4951, 0.4943, 0.3309, 0.4227, 0.447, 0.4043, 0.4648, 0.5, 0.3098, 0.3934, 0.4586, 0.3841, 0.3273, 0.3926, 0.2998, 0.4043, 0.4648, 0.4843, 0.5556, 0.4109, 0.4836, 0.4043, 0.4648, 0.5, 0.5586, 0.2814, 0.2671, 0.3889, 0.2848, 0.3926, 0.2998, 0.2383, 0.2744, 0.2931, 0.08639, 0.2533, 0.2546, 0.2383, 0.2744, 0.2852, 0.07617, 0.02666, 0.4957, 0.2153, 0.4796, 0.2461, 0.4951, 0.01758, 0.5146, 0.4874, 0.01838, 0.3217, 0.07339, 0.2852, 0.07617, 0.5, 0.004883, 0.3889, 0.2848, 0.4637, 0.1685, 0.5, 0.1328, 0.3926, 0.2998, 0.4874, 0.1171, 0.4874, 0.01838, 0.5, 0.004883, 0.5, 0.1328, 0.1825, 0.8327, 0.4872, 0.9718, 0.5, 0.9893, 0.1514, 0.8301, 0.4926, 0.4375, 0.4157, 0.4681, 0.4043, 0.4648, 0.5, 0.4268, 0.4863, 0.6931, 0.3802, 0.6028, 0.3818, 0.5918, 0.5, 0.6924, 0.3802, 0.6028, 0.1733, 0.8168, 0.1514, 0.8301, 0.3818, 0.5918, 0.2461, 0.2883, 0.2525, 0.4687, 0.2461, 0.4951, 0.2383, 0.2744, 0.2153, 0.4796, 0.04843, 0.2901, 0.04395, 0.2656, 0.2461, 0.4951, 0.3687, 0.5914, 0.2518, 0.5081, 0.2461, 0.4951, 0.3818, 0.5918, 0.2525, 0.4687, 0.3722, 0.3091, 0.3926, 0.2998, 0.2461, 0.4951, 0.2518, 0.5081, 0.1702, 0.7966, 0.1514, 0.8301, 0.2461, 0.4951, 0.3915, 0.475, 0.2657, 0.499, 0.2461, 0.4951, 0.4043, 0.4648, 0.2339, 0.5062, 0.02839, 0.5237, 0.01758, 0.5146, 0.2461, 0.4951, 0.06475, 0.2591, 0.2314, 0.2666, 0.2383, 0.2744, 0.04395, 0.2656, 0.2533, 0.2546, 0.4755, 0.1345, 0.5, 0.1328, 0.2383, 0.2744, 0.3722, 0.3091, 0.2461, 0.2883, 0.2383, 0.2744, 0.3926, 0.2998, 0.2314, 0.2666, 0.2716, 0.09661, 0.2852, 0.07617, 0.2383, 0.2744, 0.5843, 0.4681, 0.5074, 0.4375, 0.5, 0.4268, 0.5957, 0.4648, 0.5128, 0.3175, 0.5893, 0.4416, 0.5957, 0.4648, 0.5, 0.3098, 0.6085, 0.475, 0.6264, 0.5759, 0.6182, 0.5918, 0.5957, 0.4648, 0.6066, 0.4586, 0.7324, 0.4827, 0.7539, 0.4951, 0.5957, 0.4648, 0.6159, 0.3273, 0.6066, 0.4586, 0.5957, 0.4648, 0.6074, 0.2998, 0.5074, 0.5435, 0.5843, 0.4681, 0.5957, 0.4648, 0.5, 0.5586, 0.5057, 0.3309, 0.5057, 0.4185, 0.5, 0.4268, 0.5, 0.3098, 0.5074, 0.4375, 0.5074, 0.5435, 0.5, 0.5586, 0.5, 0.4268, 0.4227, 0.447, 0.4943, 0.4185, 0.5, 0.4268, 0.4043, 0.4648, 0.5987, 0.3095, 0.5128, 0.3175, 0.5, 0.3098, 0.6074, 0.2998, 0.492, 0.3004, 0.492, 0.1575, 0.5, 0.1328, 0.5, 0.3098, 0.4053, 0.2923, 0.492, 0.3004, 0.5, 0.3098, 0.3926, 0.2998, 0.4107, 0.4416, 0.4872, 0.3175, 0.5, 0.3098, 0.4043, 0.4648, 0.5363, 0.1685, 0.6111, 0.2848, 0.6074, 0.2998, 0.5, 0.1328, 0.5126, 0.1171, 0.6783, 0.07339, 0.7148, 0.07617, 0.5, 0.1328, 0.7186, 0.2671, 0.5363, 0.1685, 0.5, 0.1328, 0.7617, 0.2744, 0.4755, 0.1345, 0.2931, 0.08639, 0.2852, 0.07617, 0.5, 0.1328, 0.492, 0.1575, 0.4053, 0.2923, 0.3926, 0.2998, 0.5, 0.1328, 0.5126, 0.01838, 0.5126, 0.1171, 0.5, 0.1328, 0.5, 0.004883, 0.7324, 0.4827, 0.6159, 0.3273, 0.6074, 0.2998, 0.7539, 0.4951, 0.6111, 0.2848, 0.7186, 0.2671, 0.7617, 0.2744, 0.6074, 0.2998, 0.7701, 0.2872, 0.7638, 0.466, 0.7539, 0.4951, 0.7617, 0.2744, 0.7638, 0.466, 0.9276, 0.28, 0.9561, 0.2656, 0.7539, 0.4951, 0.7847, 0.4796, 0.9733, 0.4957, 0.9824, 0.5146, 0.7539, 0.4951, 0.7482, 0.5081, 0.6313, 0.5914, 0.6182, 0.5918, 0.7539, 0.4951, 0.8298, 0.7966, 0.7482, 0.5081, 0.7539, 0.4951, 0.8486, 0.8301, 0.7686, 0.2666, 0.9353, 0.2591, 0.9561, 0.2656, 0.7617, 0.2744, 0.7284, 0.09661, 0.7686, 0.2666, 0.7617, 0.2744, 0.7148, 0.07617, 0.8175, 0.8327, 0.5128, 0.7123, 0.5, 0.6924, 0.8486, 0.8301, 0.6313, 0.5914, 0.8298, 0.7966, 0.8486, 0.8301, 0.6182, 0.5918, 0.5097, 0.5656, 0.5097, 0.6734, 0.5, 0.6924, 0.5, 0.5586, 0.5097, 0.6734, 0.6049, 0.5923, 0.6182, 0.5918, 0.5, 0.6924, 0.4872, 0.7123, 0.1825, 0.8327, 0.1514, 0.8301, 0.5, 0.6924, 0.5128, 0.7123, 0.5128, 0.9718, 0.5, 0.9893, 0.5, 0.6924, 0.3951, 0.5923, 0.4903, 0.6734, 0.5, 0.6924, 0.3818, 0.5918, 0.5157, 0.5556, 0.6064, 0.5811, 0.6182, 0.5918, 0.5, 0.5586, 0.4903, 0.5656, 0.3951, 0.5923, 0.3818, 0.5918, 0.5, 0.5586, 0.4157, 0.4681, 0.4926, 0.5435, 0.5, 0.5586, 0.4043, 0.4648, 0.3736, 0.5759, 0.3915, 0.475, 0.4043, 0.4648, 0.3818, 0.5918, 0.1702, 0.7966, 0.3687, 0.5914, 0.3818, 0.5918, 0.1514, 0.8301, 0.4013, 0.3095, 0.4107, 0.4416, 0.4043, 0.4648, 0.3926, 0.2998])
me_g_mask.materials.append(mat_mtl_mask)
me_g_mask.use_remesh_preserve_volume = False
me_g_mask.use_remesh_preserve_attributes = False
me_g_mask.use_mirror_vertex_groups = False
me_g_mask.update()
me_g_mask.normals_split_custom_set([tuple(v) for v in zip(*[iter([-0.9782, 0.1246, 0.1662, -0.9749, 0.1165, 0.1896, -0.9699, 0.1578, 0.1854, -0.13, -0.07274, 0.9888, -0.3108, -0.1715, 0.9349, -0.1113, -0.1717, 0.9788, -0.8325, 0.1334, 0.5378, -0.7326, 0.3432, 0.5878, -0.7867, 0.4902, 0.3751, -0.6205, 0.6526, 0.4348, -0.6356, 0.6129, 0.4695, -0.6157, 0.6282, 0.4757, -0.5705, -0.7403, 0.3557, -0.5383, -0.7363, 0.4099, -0.5703, -0.7013, 0.4278, -0.9637, -0.0427, 0.2635, -0.952, -0.05339, 0.3014, -0.9676, -0.0378, 0.2497, 0.3283, -0.207, 0.9216, 0.5187, -0.2672, 0.8121, 0.4541, -0.1147, 0.8836, -0.9574, -0.2098, 0.1985, -0.8398, -0.2416, 0.4861, -0.907, -0.06027, 0.4169, 0.8885, -0.3795, 0.2579, 0.9014, -0.05841, 0.429, 0.8405, -0.2475, 0.482, -0.4083, 0.1314, 0.9033, -0.3331, 0.1541, 0.9302, -0.3653, 0.3083, 0.8784, -0.4419, 0.8612, 0.2509, -0.4689, 0.8538, 0.2261, -0.4762, 0.8452, 0.2427, -0.7602, -0.559, 0.331, -0.7657, -0.4727, 0.4361, -0.7985, -0.4364, 0.4147, -0.9439, 0.1851, 0.2735, -0.9461, 0.2201, 0.2374, -0.9431, 0.1907, 0.2725, -0.773, -0.3427, 0.5339, -0.7403, -0.362, 0.5665, -0.7333, -0.338, 0.5899, -0.7368, -0.05473, 0.6739, -0.8096, 0.03319, 0.586, -0.744, -0.0897, 0.6621, -0.8979, -0.425, 0.115, -0.9168, -0.3766, 0.1326, -0.903, -0.4104, 0.1274, -0.6709, 0.2329, 0.704, -0.5477, 0.1363, 0.8255, -0.4845, 0.3169, 0.8154, -0.5215, -0.158, 0.8385, -0.4774, -0.2434, 0.8443, -0.4426, -0.2084, 0.8721, 0.7382, -0.05018, 0.6727, 0.7389, -0.08932, 0.6678, 0.8034, 0.0434, 0.5938, 0.6406, 0.6226, 0.4495, 0.6207, 0.6525, 0.4347, 0.6149, 0.6292, 0.4754, -0.8552, 0.357, 0.3758, -0.8359, 0.355, 0.4187, -0.8246, 0.3941, 0.4058, 0.04204, 0.5315, 0.846, 0.07493, 0.5624, 0.8235, -0.02713, 0.6827, 0.7302, 0.102, 0.6358, 0.765, -0.0747, 0.5628, 0.8232, -0.03612, 0.5326, 0.8456, 0.1111, -0.1714, 0.9789, 0.2727, -0.2553, 0.9276, 0.1216, -0.07405, 0.9898, -0.508, -0.2756, 0.8161, -0.3229, -0.1801, 0.9291, -0.4663, -0.1185, 0.8767, 0.9426, 0.1913, 0.2739, 0.9482, 0.2134, 0.2353, 0.9458, 0.2113, 0.2466, 0.4537, 0.8502, 0.267, 0.4581, 0.8607, 0.2221, 0.4416, 0.8618, 0.2496, 0.4458, -0.1985, 0.8729, 0.4772, -0.2435, 0.8444, 0.5137, -0.1501, 0.8448, 0.5551, 0.1338, 0.821, 0.6657, 0.2481, 0.7038, 0.4706, 0.303, 0.8287, 0.7971, 0.1326, 0.5891, 0.8529, 0.4068, 0.3273, 0.7325, 0.3288, 0.5961, 0.8355, 0.3555, 0.4189, 0.8553, 0.3566, 0.376, 0.8305, 0.3938, 0.3939, 0.9672, -0.03423, 0.2516, 0.9588, -0.01008, 0.2839, 0.9672, -0.04165, 0.2506, 0.9688, 0.1746, 0.176, 0.9778, 0.1201, 0.1714, 0.9712, 0.1549, 0.181, 0.7396, -0.3612, 0.5679, 0.7732, -0.3299, 0.5416, 0.748, -0.3241, 0.5792, 0.9169, -0.3792, 0.1247, 0.9147, -0.3772, 0.1453, 0.901, -0.4137, 0.1306, 0.541, -0.7312, 0.4156, 0.5838, -0.7288, 0.3577, 0.5975, -0.702, 0.3876, 0.3283, 0.1594, 0.931, 0.4173, 0.1489, 0.8965, 0.3538, 0.3102, 0.8824, 0.7657, -0.472, 0.4368, 0.7934, -0.5247, 0.3085, 0.7972, -0.4331, 0.4206, -0.5756, -0.1582, 0.8023, -0.5838, -0.1321, 0.8011, -0.5945, -0.1197, 0.7951, -0.6074, -0.1569, 0.7788, -0.6714, 0.7198, -0.1762, -0.6336, 0.7429, -0.216, -0.67, 0.7062, -0.2286, -0.6812, 0.7043, -0.1997, 0.6731, 0.6585, 0.3367, 0.6032, 0.5662, 0.5617, 0.6336, 0.4851, 0.6027, 0.8209, 0.4272, 0.3791, 0.7471, -0.5979, -0.2906, 0.7411, -0.5607, -0.3693, 0.8575, -0.4511, -0.2472, 0.7564, -0.6288, -0.1803, 0.8012, -0.5705, 0.1805, 0.8269, -0.4913, 0.2738, 0.8236, -0.4744, 0.3109, 0.7161, -0.5959, 0.3634, -0.1598, -0.6065, 0.7788, -0.1513, -0.3629, 0.9195, -0.3312, -0.2746, 0.9027, -0.425, -0.5485, 0.7201, 0.9782, 0.2033, -0.04321, 0.9754, 0.2195, -0.02187, 0.9749, 0.2228, -0.004574, 0.9833, 0.1814, -0.01016, 0.5862, -0.6277, 0.5122, 0.541, -0.6667, 0.5127, 0.5789, -0.6636, 0.4739, 0.5908, -0.6472, 0.4819, -0.7947, -0.5995, 0.09499, -0.8116, -0.5786, 0.08147, -0.7798, -0.6181, 0.09958, -0.8037, -0.5872, 0.09686, 0.1613, 0.9847, -0.0655, 0.1688, 0.9836, -0.06419, 0.1727, 0.9841, -0.04085, 0.1989, 0.9777, -0.0676, 0.8084, -0.5748, 0.1265, 0.792, -0.6024, 0.09965, 0.8024, -0.5893, 0.09478, 0.816, -0.5697, 0.09809, 0.1343, -0.212, 0.968, 0.1695, -0.3508, 0.921, 0.3015, -0.09249, 0.949, 0.1091, -0.1711, 0.9792, 0.3244, -0.8834, -0.3381, 0.3242, -0.8765, -0.356, 0.3888, -0.8584, -0.3346, 0.332, -0.892, -0.3067, 0.5549, -0.7026, -0.4454, 0.5171, -0.7041, -0.4867, 0.5589, -0.6708, -0.4875, 0.5689, -0.6798, -0.4628, 0.8619, -0.2966, -0.4113, 0.8519, -0.3189, -0.4155, 0.8388, -0.2954, -0.4573, 0.8637, -0.2748, -0.4226, 0.8057, -0.5296, 0.2654, 0.7792, -0.5735, 0.2527, 0.8102, -0.5418, 0.2236, 0.8101, -0.5347, 0.2406, -0.007989, 0.327, 0.945, 0.08935, 0.2927, 0.952, 0.1146, 0.2473, 0.9621, 0.1878, 0.386, 0.9032, 0.6907, -0.6881, 0.2225, 0.6845, -0.7229, 0.09444, 0.7865, -0.5966, 0.1597, 0.6952, -0.6796, 0.2342, 0.01623, 0.3757, 0.9266, 0.1159, 0.4007, 0.9088, -0.1391, 0.6857, 0.7145, -0.1799, 0.3333, 0.9255, -0.8691, -0.2718, -0.4133, -0.8598, -0.2716, -0.4325, -0.8428, -0.2983, -0.448, -0.8617, -0.3063, -0.4045, 0.8412, 0.3421, 0.4187, 0.8347, 0.3506, 0.4246, 0.8116, 0.3459, 0.4709, 0.8461, 0.2986, 0.4416, 0.07201, 0.599, 0.7975, 0.1054, 0.7067, 0.6996, -0.1304, 0.573, 0.8091, 0.08016, 0.559, 0.8253, 0.6098, 0.6299, 0.4811, 0.5196, 0.6487, 0.5561, 0.4918, 0.5304, 0.6905, 0.6997, 0.448, 0.5565, 0.3257, -0.9181, 0.2257, 0.3567, -0.9176, 0.1751, 0.389, -0.9006, 0.194, 0.3554, -0.9016, 0.2468, 0.3361, 0.2427, 0.91, 0.3667, 0.2359, 0.8999, 0.3674, 0.2178, 0.9042, 0.4028, 0.2498, 0.8806, 0.7474, 0.38, 0.5449, 0.8474, 0.2856, 0.4476, 0.6947, 0.531, 0.4852, 0.7363, 0.3537, 0.5769, 0.7939, -0.2636, 0.548, 0.8228, -0.2202, 0.5239, 0.7799, -0.1789, 0.5998, 0.7629, -0.2809, 0.5823, 0.4489, -0.82, 0.3552, 0.492, -0.8179, 0.2982, 0.5359, -0.7611, 0.3654, 0.4497, -0.8023, 0.3925, 0.4082, 0.6655, 0.6249, 0.4171, 0.6471, 0.6382, 0.434, 0.6312, 0.6428, 0.4431, 0.66, 0.6066, -0.3512, -0.181, 0.9187, -0.4372, -0.222, 0.8715, -0.258, -0.3014, 0.9179, -0.3104, -0.1248, 0.9424, 0.9774, 0.1964, 0.07793, 0.9639, 0.2648, 0.02758, 0.9244, 0.3312, 0.1893, 0.975, 0.1367, 0.1752, 0.8977, -0.3959, -0.1934, 0.8981, -0.3842, -0.214, 0.915, -0.3649, -0.1725, 0.8976, -0.4019, -0.181, 0.8464, 0.1688, -0.5051, 0.8583, 0.1569, -0.4885, 0.8411, 0.1762, -0.5113, 0.8574, 0.1628, -0.4883, 0.4255, 0.7465, -0.5116, 0.3989, 0.7509, -0.5264, 0.3918, 0.766, -0.5096, 0.4208, 0.7595, -0.4961, -0.5721, -0.4652, 0.6755, -0.6443, -0.4781, 0.5969, -0.3958, -0.5839, 0.7088, -0.5412, -0.383, 0.7487, -0.07611, 0.5474, 0.8334, -0.04042, 0.5323, 0.8456, -0.02012, 0.5446, 0.8385, -0.04496, 0.5801, 0.8133, 0.9625, -0.04295, 0.2678, 0.9676, -0.05451, 0.2465, 0.9703, -0.004941, 0.2418, 0.9587, -0.02907, 0.2831, -0.2214, -0.6204, 0.7524, -0.1423, -0.5603, 0.8159, -0.1902, -0.4062, 0.8938, -0.4002, -0.5006, 0.7677, -0.1664, 0.9842, -0.06014, -0.19, 0.9789, -0.0749, -0.2033, 0.9776, -0.05402, -0.1735, 0.984, -0.04039, -0.8228, 0.3599, 0.4399, -0.8408, 0.3429, 0.4189, -0.8461, 0.2987, 0.4414, -0.8118, 0.3403, 0.4745, -0.7711, -0.006628, 0.6366, -0.8051, -0.001314, 0.5931, -0.8085, -0.04341, 0.587, -0.7664, -0.03942, 0.6411, -0.9072, -0.2272, 0.354, -0.8787, -0.1804, 0.4419, -0.8522, -0.1955, 0.4854, -0.8951, -0.03854, 0.4442, -0.8204, -0.2495, 0.5144, -0.7942, -0.2629, 0.5478, -0.763, -0.281, 0.5821, -0.7835, -0.1778, 0.5954, -0.5352, -0.6808, -0.5001, -0.5639, -0.6721, -0.4798, -0.5199, -0.6983, -0.492, -0.5624, -0.671, -0.4831, -0.418, 0.6436, 0.6411, -0.4013, 0.6525, 0.6429, -0.4389, 0.6626, 0.6069, -0.4349, 0.6311, 0.6423, -0.8591, 0.1881, -0.4759, -0.8448, 0.173, -0.5063, -0.857, 0.1624, -0.4891, -0.862, 0.163, -0.4799, 0.3062, 0.9087, 0.2838, 0.3163, 0.9178, 0.2402, 0.2972, 0.9235, 0.2426, 0.289, 0.9168, 0.2755, -0.5721, -0.7716, -0.2782, -0.601, -0.7523, -0.27, -0.5978, -0.7606, -0.2533, -0.6316, -0.7251, -0.2745, 0.04296, 0.7901, 0.6115, 0.001136, 0.8266, 0.5628, -0.06213, 0.7779, 0.6253, 0.03371, 0.7661, 0.6418, -0.7242, -0.5858, -0.3639, -0.737, -0.6197, -0.2698, -0.759, -0.6266, -0.1768, -0.855, -0.4512, -0.2557, 0.4555, -0.00971, 0.8902, 0.5173, 0.057, 0.8539, 0.3926, 0.1673, 0.9044, 0.3561, -0.0275, 0.934, 0.5273, -0.5911, 0.6104, 0.5809, -0.4376, 0.6863, 0.5365, -0.3828, 0.7521, 0.3684, -0.5507, 0.749, -0.6274, 0.2267, 0.745, -0.6479, 0.3422, 0.6806, -0.7337, 0.1757, 0.6563, -0.6291, 0.2137, 0.7474, -0.9089, -0.3657, -0.2004, -0.9007, -0.3884, -0.1947, -0.8973, -0.402, -0.1822, -0.9139, -0.3725, -0.1613, -0.7163, 0.6704, 0.1933, -0.6834, 0.7075, 0.1801, -0.7181, 0.6798, 0.1487, -0.7212, 0.6718, 0.1693, -0.3806, -0.8565, -0.3485, -0.3474, -0.8679, -0.3551, -0.3286, -0.8918, -0.3111, -0.3888, -0.869, -0.3061, -0.219, -0.06246, 0.9737, -0.3457, -0.03485, 0.9377, -0.3774, -0.04723, 0.9249, -0.334, -0.2113, 0.9186, 0.2238, -0.8491, 0.4785, 0.2244, -0.8622, 0.4541, 0.1802, -0.8436, 0.5058, 0.1795, -0.8834, 0.4329, -0.3953, 0.7535, -0.5253, -0.3862, 0.7565, -0.5278, -0.4247, 0.745, -0.5143, -0.3923, 0.7663, -0.5088, -0.8751, -0.4738, 0.09842, -0.7989, -0.4905, 0.3482, -0.8143, -0.4124, 0.4084, -0.9463, -0.2624, 0.1891, 0.06386, 0.5484, 0.8338, 0.07601, 0.5467, 0.8339, 0.04516, 0.5801, 0.8133, 0.02938, 0.5353, 0.8442, -0.9678, -0.05393, 0.2459, -0.9638, -0.04224, 0.2634, -0.9587, -0.02997, 0.283, -0.9703, -0.004786, 0.242, -0.9745, 0.2239, -0.01726, -0.9732, 0.2258, -0.04257, -0.9833, 0.1816, -0.01529, -0.9753, 0.2207, -0.002511, -0.5499, -0.6758, 0.4908, -0.5793, -0.6617, 0.476, -0.5432, -0.6672, 0.5096, -0.581, -0.6617, 0.4739, -0.4962, -0.2045, 0.8438, -0.4855, -0.1916, 0.853, -0.5007, -0.1429, 0.8538, -0.5368, -0.1854, 0.8231, -0.0878, 0.2707, 0.9587, -0.02285, 0.3719, 0.928, -0.1959, 0.3806, 0.9037, -0.1197, 0.2468, 0.9616, -0.9718, -0.1944, -0.1337, -0.9726, -0.2038, -0.1118, -0.9754, -0.2023, -0.08807, -0.9809, -0.1612, -0.1089, -0.4671, -0.8316, 0.3004, -0.4646, -0.8173, 0.3408, -0.4464, -0.8063, 0.3881, -0.5369, -0.7641, 0.3577, -0.7888, -0.5692, 0.232, -0.8062, -0.5432, 0.2345, -0.786, -0.564, 0.2531, -0.8124, -0.5378, 0.2255, -0.919, 0.3331, 0.2108, -0.9095, 0.369, 0.1915, -0.9167, 0.3551, 0.1834, -0.9253, 0.334, 0.1795, -0.3629, 0.2296, 0.9031, -0.3764, 0.2665, 0.8873, -0.408, 0.241, 0.8806, -0.3684, 0.2171, 0.904, -0.6454, -0.7541, 0.1219, -0.6931, -0.6875, 0.2166, -0.6934, -0.6817, 0.2332, -0.7845, -0.6014, 0.1515, -0.5305, -0.275, 0.8018, -0.5135, -0.2699, 0.8145, -0.5554, -0.2427, 0.7954, -0.5411, -0.2807, 0.7927, 0.8073, -0.4938, 0.3233, 0.7049, -0.6351, 0.3158, 0.9369, -0.3212, 0.1381, 0.8098, -0.4216, 0.4081, -0.2136, 0.6464, 0.7325, -0.1802, 0.5705, 0.8013, -0.116, 0.516, 0.8487, 0.0009167, 0.6621, 0.7494, -0.3347, -0.01964, 0.9421, -0.3027, -0.05107, 0.9517, -0.2668, -0.08474, 0.96, -0.2316, 0.0141, 0.9727, -0.02569, 0.8262, 0.5629, -0.02678, 0.8007, 0.5984, -0.03723, 0.7682, 0.6391, 0.06198, 0.7856, 0.6156, -0.5167, -0.001263, 0.8562, -0.4404, -0.02773, 0.8974, -0.3477, -0.01913, 0.9374, -0.4003, 0.167, 0.901, 0.8542, 0.3959, -0.337, 0.8007, 0.5474, -0.2433, 0.8161, 0.5593, -0.1453, 0.9238, 0.3505, -0.1543, 0.1412, -0.3903, 0.9098, 0.04067, -0.3891, 0.9203, 0.3204, -0.6092, 0.7254, 0.3233, -0.2729, 0.9061, -0.02504, 0.6623, 0.7488, -0.06661, 0.5272, 0.8471, 0.14, 0.3252, 0.9352, 0.2138, 0.6621, 0.7183, -0.6142, 0.5799, 0.5352, -0.4784, 0.69, 0.5432, -0.7825, 0.5297, 0.3273, -0.6303, 0.4887, 0.6033, 0.1716, -0.5919, 0.7875, 0.2493, -0.621, 0.7431, 0.4019, -0.4918, 0.7724, 0.1782, -0.4156, 0.8919, 0.4474, -0.1934, 0.8731, 0.3396, -0.1316, 0.9313, 0.3013, -0.1276, 0.945, 0.2661, -0.3042, 0.9147, -0.5548, 0.6478, 0.522, -0.6331, 0.6115, 0.4746, -0.6975, 0.4427, 0.5636, -0.4853, 0.5455, 0.6833, 0.1748, 0.5954, 0.7842, 0.1918, 0.6637, 0.7229, -0.007671, 0.6564, 0.7544, 0.122, 0.5165, 0.8476, 0.3091, -0.07623, 0.948, 0.2195, -0.1009, 0.9704, 0.3607, -0.2101, 0.9087, 0.3741, -0.04398, 0.9263, 0.7749, 0.01017, 0.632, 0.7907, 0.002228, 0.6122, 0.7656, -0.03405, 0.6424, 0.8104, -0.03178, 0.585, 0.5961, -0.7577, -0.2656, 0.6103, -0.7347, -0.2963, 0.6336, -0.725, -0.2701, 0.5982, -0.7605, -0.2527, -0.3167, -0.9256, 0.2075, -0.33, -0.9223, 0.2011, -0.3429, -0.9067, 0.2454, -0.3836, -0.9045, 0.1864, -0.8, -0.5359, 0.2698, -0.7723, -0.601, 0.2058, -0.7174, -0.5853, 0.3778, -0.8265, -0.4754, 0.3015, -0.1962, -0.8416, 0.5033, -0.2099, -0.8746, 0.4371, -0.1682, -0.8837, 0.4368, -0.1539, -0.8549, 0.4954, 0.8688, -0.1978, 0.4539, 0.9224, -0.1715, 0.3462, 0.8915, -0.03652, 0.4516, 0.8509, -0.1923, 0.4889, 0.6181, 0.3504, 0.7037, 0.6322, 0.2311, 0.7395, 0.6288, 0.2143, 0.7475, 0.7345, 0.2028, 0.6476, 0.5852, -0.1261, 0.801, 0.5664, -0.1389, 0.8123, 0.6041, -0.1595, 0.7808, 0.597, -0.1203, 0.7931, 0.6432, 0.7295, -0.2327, 0.6758, 0.704, -0.2183, 0.636, 0.7402, -0.2179, 0.673, 0.7044, -0.2255, 0.6929, 0.7037, 0.1569, 0.7168, 0.6784, 0.1614, 0.6926, 0.6996, 0.1758, 0.7198, 0.6778, 0.1497, 0.4818, -0.1728, 0.8591, 0.4956, -0.2042, 0.8442, 0.5367, -0.1856, 0.8231, 0.5076, -0.1403, 0.8501, 0.9724, -0.2068, -0.1076, 0.9689, -0.2129, -0.1264, 0.9796, -0.164, -0.1165, 0.9755, -0.2019, -0.0878, 0.9116, 0.3665, 0.186, 0.9226, 0.3481, 0.1665, 0.9013, 0.3866, 0.1954, 0.9174, 0.3525, 0.1848, 0.5316, -0.2431, 0.8113, 0.5305, -0.269, 0.8039, 0.5386, -0.2812, 0.7942, 0.5589, -0.2455, 0.792, 0.7163, 0.2467, 0.6528, 0.7346, 0.2471, 0.6319, 0.7326, 0.2663, 0.6264, 0.7089, 0.2664, 0.6531, 0.2265, 0.8704, 0.4371, 0.2382, 0.8599, 0.4516, 0.2505, 0.8475, 0.468, 0.2741, 0.8617, 0.427, -0.8031, 0.4358, 0.4063, -0.7439, 0.3511, 0.5686, -0.7335, 0.3558, 0.5791, -0.6575, 0.5331, 0.5325, 0.6257, 0.6415, 0.4439, 0.6375, 0.6372, 0.4331, 0.599, 0.6571, 0.4576, 0.6296, 0.6137, 0.4764, -0.7126, 0.243, 0.6582, -0.7194, 0.2448, 0.65, -0.7087, 0.2655, 0.6536, -0.735, 0.2576, 0.6272, -0.3259, 0.9057, 0.2711, -0.3241, 0.9139, 0.2443, -0.3093, 0.9077, 0.2835, -0.3054, 0.9216, 0.2394, -0.637, 0.6378, 0.433, -0.6364, 0.6139, 0.4671, -0.6265, 0.6148, 0.4791, -0.5989, 0.657, 0.4579, 0.05546, 0.6903, 0.7214, -0.07131, 0.5994, 0.7972, -0.08031, 0.5592, 0.8252, 0.121, 0.5253, 0.8423, -0.2994, -0.2543, 0.9196, -0.1351, -0.2122, 0.9678, -0.109, -0.1713, 0.9792, -0.2667, -0.04531, 0.9627, -0.8091, 0.5276, -0.2588, -0.7598, 0.5464, -0.3525, -0.9188, 0.3432, -0.1952, -0.8115, 0.5638, -0.1535, 0.3026, -0.05196, 0.9517, 0.3194, 0.003778, 0.9476, 0.2249, 0.009371, 0.9743, 0.2666, -0.08473, 0.9601, -0.2375, 0.8576, 0.4561, -0.226, 0.8702, 0.4378, -0.2739, 0.8619, 0.4268, -0.251, 0.8474, 0.468, -0.9762, 0.2162, 0.01541, -0.9817, 0.1682, 0.08909, -0.9737, 0.1387, 0.1808, -0.9258, 0.3352, 0.1745])] * 3)])
me_g_dillinger_death_mask_001 = bpy.data.meshes.new('g_dillinger_death_mask.001')
me_g_dillinger_death_mask_001.from_pydata([(3.725e-08, 0.08034, 0.1461), (2.98e-08, 0.08459, 0.1328), (0.01465, 0.08396, 0.13), (0.01748, 0.08029, 0.1399), (0.02954, 0.08614, 0.1251), (0.03302, 0.08172, 0.1335), (0.04538, 0.0867, 0.1178), (0.05023, 0.08254, 0.1255), (0.05887, 0.08882, 0.1086), (0.06628, 0.08409, 0.117), (0.074, 0.08888, 0.09929), (0.0785, 0.08398, 0.1101), (0.08618, 0.08317, 0.09235), (0.07795, 0.08795, 0.08203), (0.0936, 0.08225, 0.06956), (0.08276, 0.08717, 0.06286), (0.09611, 0.08077, 0.04814), (0.08535, 0.08568, 0.04473), (0.09963, 0.08163, 0.007745), (0.0878, 0.08665, 0.007301), (0.08581, 0.07738, -0.01483), (0.09683, 0.07194, -0.01627), (0.08601, 0.06058, -0.03786), (0.07851, 0.06477, -0.03574), (0.0905, 0.05807, -0.03914), (0.06495, 0.04165, -0.0651), (0.07252, 0.0374, -0.06746), (0.05149, 0.02298, -0.08636), (0.07267, 0.03425, -0.07162), (0.05624, 0.02186, -0.08911), (0.03437, 0.006338, -0.1055), (0.06071, 0.02046, -0.09255), (0.09124, 0.05027, -0.03653), (0.09488, 0.06282, -0.01444), (0.07502, 0.0262, -0.06765), (0.09767, 0.07201, 0.008791), (0.09328, 0.07154, 0.04889), (0.06187, 0.01809, -0.09303), (0.0609, 0.01181, -0.08856), (0.05151, 0.007093, -0.1065), (0.05294, 0.001699, -0.1022), (0.04992, 0.008394, -0.1055), (0.03837, -0.01151, -0.1176), (0.03536, -0.007198, -0.1211), (0.02659, -0.022, -0.124), (0.02604, -0.01541, -0.1289), (0.01684, -0.02714, -0.1288), (0.01613, -0.02308, -0.136), (0.01587, -0.02097, -0.1358), (0.0, -0.0337, -0.1343), (0.0, -0.02796, -0.1401), (0.02559, -0.01108, -0.1279), (0.03117, -0.004178, -0.1205), (0.01522, -0.006601, -0.1261), (0.03667, 0.0051, -0.1122), (0.0147, -0.004791, -0.1187), (7.451e-09, -0.006397, -0.1209), (7.451e-09, -0.008079, -0.1277), (0.0, -0.02465, -0.1385), (7.451e-09, -0.02977, -0.125), (0.01465, -0.02389, -0.1252), (0.02283, -0.01985, -0.1217), (0.02906, -0.01283, -0.1155), (0.04705, 0.0008644, -0.1), (0.05745, 0.01257, -0.08419), (0.07055, 0.02733, -0.06241), (0.08625, 0.05604, -0.02836), (0.09011, 0.06164, -0.01433), (0.09391, 0.06957, 0.007678), (0.08727, 0.07107, 0.04637), (0.08465, 0.07126, 0.06685), (0.09011, 0.07272, 0.0703), (0.07941, 0.07167, 0.08798), (0.08309, 0.0732, 0.09243), (0.0746, 0.07213, 0.1046), (0.07257, 0.07324, 0.1109), (0.06396, 0.07198, 0.111), (0.06127, 0.07291, 0.1173), (0.04676, 0.0707, 0.1205), (0.04792, 0.07211, 0.124), (0.03414, 0.07076, 0.1298), (0.0328, 0.06928, 0.1266), (0.01531, 0.06978, 0.1329), (0.01655, 0.07104, 0.1379), (2.235e-08, 0.06905, 0.1379), (2.98e-08, 0.06966, 0.1436), (0.02931, 0.0714, 0.1244), (0.01447, 0.07145, 0.1294), (1.49e-08, 0.0699, 0.132), (-1.49e-08, -0.02069, -0.109), (0.01444, -0.01909, -0.1069), (0.03751, -0.01015, -0.0938), (0.05115, 0.008586, -0.07484), (0.06481, 0.02718, -0.05368), (0.07781, 0.05023, -0.02439), (0.08507, 0.06278, -0.003563), (0.09191, 0.07089, 0.007398), (0.08557, 0.07162, 0.04606), (0.0821, 0.07245, 0.0626), (0.0773, 0.073, 0.08165), (0.07353, 0.0736, 0.09868), (0.05849, 0.07366, 0.1078), (0.0452, 0.0727, 0.1171), (-1.49e-08, -0.02069, -0.1146), (0.01564, -0.01909, -0.1125), (0.03674, -0.01015, -0.09875), (0.05537, 0.008586, -0.07887), (0.07021, 0.02718, -0.05668), (0.08429, 0.05023, -0.02611), (0.09216, 0.06278, -0.004096), (0.08034, 0.07309, 0.08524), (0.07663, 0.0736, 0.1036), (0.06747, 0.0745, 0.1101), (0.04777, 0.07278, 0.1211), (0.03174, 0.07139, 0.1291), (0.0161, 0.07144, 0.1338)], [], [(0, 2, 1), (0, 3, 2), (9, 11, 10, 8), (21, 24, 22), (22, 25, 23), (86, 87, 2, 4), (28, 26, 24), (28, 31, 26), (26, 31, 29), (66, 65, 34, 32), (37, 31, 28), (46, 47, 45, 44), (31, 41, 29), (40, 42, 39), (39, 42, 43), (114, 86, 102, 113), (47, 48, 45), (5, 7, 6, 4), (49, 50, 47, 46), (16, 17, 15, 14), (45, 51, 43), (43, 51, 52), (51, 53, 52), (41, 52, 54), (52, 53, 54), (29, 41, 54), (79, 77, 9, 7), (80, 83, 82, 81), (57, 56, 55, 53), (14, 15, 13, 12), (50, 58, 48, 47), (48, 58, 57, 53), (53, 55, 30, 54), (44, 45, 43, 42), (75, 73, 12, 11), (38, 40, 39, 37), (34, 38, 37, 28), (32, 34, 28, 24), (65, 64, 38, 34), (7, 9, 8, 6), (97, 17, 19, 96), (64, 63, 40, 38), (44, 61, 60, 46), (48, 53, 51, 45), (49, 60, 59), (46, 60, 49), (61, 44, 62), (62, 44, 42), (62, 42, 63), (63, 42, 40), (11, 12, 13, 10), (36, 35, 18, 16), (72, 73, 74), (74, 73, 75), (74, 75, 76), (36, 69, 68, 35), (76, 75, 77), (77, 79, 78, 76), (107, 108, 94, 93), (29, 27, 25, 26), (82, 83, 84), (84, 83, 85), (85, 83, 3, 0), (7, 5, 80, 79), (98, 15, 17, 97), (21, 33, 32, 24), (70, 110, 99, 98), (71, 73, 72, 70), (73, 71, 14, 12), (71, 70, 69, 36), (71, 36, 16, 14), (101, 102, 6, 8), (94, 95, 20, 23), (24, 26, 25, 22), (22, 23, 20, 21), (18, 21, 20, 19), (18, 19, 17, 16), (77, 75, 11, 9), (35, 68, 67, 33), (54, 30, 27, 29), (39, 41, 31, 37), (43, 52, 41, 39), (86, 4, 6, 102), (88, 1, 2, 87), (93, 25, 27, 92), (100, 10, 13, 99), (18, 35, 33, 21), (115, 87, 86, 114), (95, 96, 19, 20), (93, 94, 23, 25), (81, 78, 79, 80), (90, 91, 30, 55), (101, 8, 10, 100), (89, 90, 55, 56), (5, 3, 83, 80), (99, 13, 15, 98), (104, 90, 89, 103), (105, 106, 91), (91, 106, 92), (92, 27, 30, 91), (33, 67, 66, 32), (96, 68, 97), (69, 97, 68), (97, 69, 98), (69, 70, 98), (111, 112, 100), (100, 112, 101), (112, 113, 101), (101, 113, 102), (84, 88, 87, 115), (110, 111, 100, 99), (109, 68, 96, 95), (108, 109, 95, 94), (3, 5, 4, 2), (107, 93, 92, 106), (105, 91, 90, 104)])
me_g_dillinger_death_mask_001.polygons.foreach_set('use_smooth', [True] * 116)
_uv = me_g_dillinger_death_mask_001.uv_layers.new(name='UVMap')
_uv.uv.foreach_set('vector', [0.9655, 0.09486, 0.9671, 0.0566, 0.9655, 0.0566, 0.9655, 0.09486, 0.9671, 0.09486, 0.9671, 0.0566, 0.9724, 0.09486, 0.9741, 0.09486, 0.9741, 0.0566, 0.9724, 0.0566, 0.9852, 0.09486, 0.9885, 0.09486, 0.9885, 0.08051, 0.9885, 0.08051, 0.9914, 0.0566, 0.9885, 0.0566, 0.9687, 0.01735, 0.9671, 0.01735, 0.9671, 0.0566, 0.9687, 0.0566, 0.9914, 0.09486, 0.9914, 0.08051, 0.9885, 0.09486, 0.9914, 0.09486, 0.9931, 0.0853, 0.9914, 0.08051, 0.9914, 0.08051, 0.9931, 0.0853, 0.9931, 0.07573, 0.9885, 0.1543, 0.9914, 0.1543, 0.9914, 0.1335, 0.9885, 0.1335, 0.9931, 0.09486, 0.9931, 0.0853, 0.9914, 0.09486, 0.9974, 0.1335, 0.9974, 0.09486, 0.9964, 0.09486, 0.9964, 0.1335, 0.9931, 0.0853, 0.9942, 0.0853, 0.9931, 0.07573, 0.9942, 0.1335, 0.9953, 0.1335, 0.9942, 0.09486, 0.9942, 0.09486, 0.9953, 0.1335, 0.9953, 0.09486, 0.9687, 0.002463, 0.9687, 0.01735, 0.9706, 0.01735, 0.9706, 0.002463, 0.9974, 0.09486, 0.9974, 0.0853, 0.9964, 0.09486, 0.9687, 0.09486, 0.9706, 0.09486, 0.9706, 0.0566, 0.9687, 0.0566, 0.9985, 0.1335, 0.9985, 0.09486, 0.9974, 0.09486, 0.9974, 0.1335, 0.9796, 0.09486, 0.9796, 0.0566, 0.9777, 0.0566, 0.9777, 0.09486, 0.9964, 0.09486, 0.9964, 0.0853, 0.9953, 0.09486, 0.9953, 0.09486, 0.9964, 0.0853, 0.9953, 0.0853, 0.9964, 0.0853, 0.9974, 0.07573, 0.9953, 0.0853, 0.9942, 0.0853, 0.9953, 0.0853, 0.9953, 0.07573, 0.9953, 0.0853, 0.9974, 0.07573, 0.9953, 0.07573, 0.9931, 0.07573, 0.9942, 0.0853, 0.9953, 0.07573, 0.9706, 0.1335, 0.9724, 0.1335, 0.9724, 0.09486, 0.9706, 0.09486, 0.9687, 0.1335, 0.9671, 0.1335, 0.9671, 0.1543, 0.9687, 0.1543, 0.9985, 0.07573, 0.9985, 0.0566, 0.9974, 0.0566, 0.9974, 0.07573, 0.9777, 0.09486, 0.9777, 0.0566, 0.9758, 0.0566, 0.9758, 0.09486, 0.9985, 0.09486, 0.9985, 0.0853, 0.9974, 0.0853, 0.9974, 0.09486, 0.9974, 0.0853, 0.9985, 0.0853, 0.9985, 0.07573, 0.9974, 0.07573, 0.9974, 0.07573, 0.9974, 0.0566, 0.9953, 0.0566, 0.9953, 0.07573, 0.9964, 0.1335, 0.9964, 0.09486, 0.9953, 0.09486, 0.9953, 0.1335, 0.9741, 0.1335, 0.9758, 0.1335, 0.9758, 0.09486, 0.9741, 0.09486, 0.9931, 0.1335, 0.9942, 0.1335, 0.9942, 0.09486, 0.9931, 0.09486, 0.9914, 0.1335, 0.9931, 0.1335, 0.9931, 0.09486, 0.9914, 0.09486, 0.9885, 0.1335, 0.9914, 0.1335, 0.9914, 0.09486, 0.9885, 0.09486, 0.9914, 0.1543, 0.9931, 0.1543, 0.9931, 0.1335, 0.9914, 0.1335, 0.9706, 0.09486, 0.9724, 0.09486, 0.9724, 0.0566, 0.9706, 0.0566, 0.9796, 0.01735, 0.9796, 0.0566, 0.9832, 0.0566, 0.9832, 0.01735, 0.9931, 0.1543, 0.9942, 0.1543, 0.9942, 0.1335, 0.9931, 0.1335, 0.9964, 0.1335, 0.9964, 0.1543, 0.9974, 0.1543, 0.9974, 0.1335, 0.9974, 0.0853, 0.9974, 0.07573, 0.9964, 0.0853, 0.9964, 0.09486, 0.9985, 0.1335, 0.9974, 0.1543, 0.9985, 0.1543, 0.9974, 0.1335, 0.9974, 0.1543, 0.9985, 0.1335, 0.9964, 0.1543, 0.9964, 0.1335, 0.9953, 0.1543, 0.9953, 0.1543, 0.9964, 0.1335, 0.9953, 0.1335, 0.9953, 0.1543, 0.9953, 0.1335, 0.9942, 0.1543, 0.9942, 0.1543, 0.9953, 0.1335, 0.9942, 0.1335, 0.9741, 0.09486, 0.9758, 0.09486, 0.9758, 0.0566, 0.9741, 0.0566, 0.9796, 0.1335, 0.9832, 0.1335, 0.9832, 0.09486, 0.9796, 0.09486, 0.9758, 0.1543, 0.9758, 0.1335, 0.9741, 0.1543, 0.9741, 0.1543, 0.9758, 0.1335, 0.9741, 0.1335, 0.9741, 0.1543, 0.9741, 0.1335, 0.9724, 0.1543, 0.9796, 0.1335, 0.9796, 0.1543, 0.9832, 0.1543, 0.9832, 0.1335, 0.9724, 0.1543, 0.9741, 0.1335, 0.9724, 0.1335, 0.9724, 0.1335, 0.9706, 0.1335, 0.9706, 0.1543, 0.9724, 0.1543, 0.9914, 0.002463, 0.9885, 0.002463, 0.9885, 0.01735, 0.9914, 0.01735, 0.9931, 0.07573, 0.9931, 0.0566, 0.9914, 0.0566, 0.9914, 0.08051, 0.9671, 0.1543, 0.9671, 0.1335, 0.9655, 0.1543, 0.9655, 0.1543, 0.9671, 0.1335, 0.9655, 0.1335, 0.9655, 0.1335, 0.9671, 0.1335, 0.9671, 0.09486, 0.9655, 0.09486, 0.9706, 0.09486, 0.9687, 0.09486, 0.9687, 0.1335, 0.9706, 0.1335, 0.9777, 0.01735, 0.9777, 0.0566, 0.9796, 0.0566, 0.9796, 0.01735, 0.9852, 0.09486, 0.9852, 0.1335, 0.9885, 0.1335, 0.9885, 0.09486, 0.9777, 0.002463, 0.9758, 0.002463, 0.9758, 0.01735, 0.9777, 0.01735, 0.9777, 0.1335, 0.9758, 0.1335, 0.9758, 0.1543, 0.9777, 0.1543, 0.9758, 0.1335, 0.9777, 0.1335, 0.9777, 0.09486, 0.9758, 0.09486, 0.9777, 0.1335, 0.9777, 0.1543, 0.9796, 0.1543, 0.9796, 0.1335, 0.9777, 0.1335, 0.9796, 0.1335, 0.9796, 0.09486, 0.9777, 0.09486, 0.9724, 0.01735, 0.9706, 0.01735, 0.9706, 0.0566, 0.9724, 0.0566, 0.9885, 0.01735, 0.9852, 0.01735, 0.9852, 0.0566, 0.9885, 0.0566, 0.9885, 0.09486, 0.9914, 0.08051, 0.9914, 0.0566, 0.9885, 0.08051, 0.9885, 0.08051, 0.9885, 0.0566, 0.9852, 0.0566, 0.9852, 0.09486, 0.9832, 0.09486, 0.9852, 0.09486, 0.9852, 0.0566, 0.9832, 0.0566, 0.9832, 0.09486, 0.9832, 0.0566, 0.9796, 0.0566, 0.9796, 0.09486, 0.9724, 0.1335, 0.9741, 0.1335, 0.9741, 0.09486, 0.9724, 0.09486, 0.9832, 0.1335, 0.9832, 0.1543, 0.9852, 0.1543, 0.9852, 0.1335, 0.9953, 0.07573, 0.9953, 0.0566, 0.9931, 0.0566, 0.9931, 0.07573, 0.9942, 0.09486, 0.9942, 0.0853, 0.9931, 0.0853, 0.9931, 0.09486, 0.9953, 0.09486, 0.9953, 0.0853, 0.9942, 0.0853, 0.9942, 0.09486, 0.9687, 0.01735, 0.9687, 0.0566, 0.9706, 0.0566, 0.9706, 0.01735, 0.9655, 0.01735, 0.9655, 0.0566, 0.9671, 0.0566, 0.9671, 0.01735, 0.9914, 0.01735, 0.9914, 0.0566, 0.9931, 0.0566, 0.9931, 0.01735, 0.9741, 0.01735, 0.9741, 0.0566, 0.9758, 0.0566, 0.9758, 0.01735, 0.9832, 0.09486, 0.9832, 0.1335, 0.9852, 0.1335, 0.9852, 0.09486, 0.9671, 0.002463, 0.9671, 0.01735, 0.9687, 0.01735, 0.9687, 0.002463, 0.9852, 0.01735, 0.9832, 0.01735, 0.9832, 0.0566, 0.9852, 0.0566, 0.9914, 0.01735, 0.9885, 0.01735, 0.9885, 0.0566, 0.9914, 0.0566, 0.9687, 0.1543, 0.9706, 0.1543, 0.9706, 0.1335, 0.9687, 0.1335, 0.9974, 0.01735, 0.9953, 0.01735, 0.9953, 0.0566, 0.9974, 0.0566, 0.9724, 0.01735, 0.9724, 0.0566, 0.9741, 0.0566, 0.9741, 0.01735, 0.9985, 0.01735, 0.9974, 0.01735, 0.9974, 0.0566, 0.9985, 0.0566, 0.9687, 0.09486, 0.9671, 0.09486, 0.9671, 0.1335, 0.9687, 0.1335, 0.9758, 0.01735, 0.9758, 0.0566, 0.9777, 0.0566, 0.9777, 0.01735, 0.9974, 0.002463, 0.9974, 0.01735, 0.9985, 0.01735, 0.9985, 0.002463, 0.9953, 0.002463, 0.9931, 0.002463, 0.9953, 0.01735, 0.9953, 0.01735, 0.9931, 0.002463, 0.9931, 0.01735, 0.9931, 0.01735, 0.9931, 0.0566, 0.9953, 0.0566, 0.9953, 0.01735, 0.9852, 0.1335, 0.9852, 0.1543, 0.9885, 0.1543, 0.9885, 0.1335, 0.9832, 0.01735, 0.9832, 0.002463, 0.9796, 0.01735, 0.9796, 0.002463, 0.9796, 0.01735, 0.9832, 0.002463, 0.9796, 0.01735, 0.9796, 0.002463, 0.9777, 0.01735, 0.9796, 0.002463, 0.9777, 0.002463, 0.9777, 0.01735, 0.9741, 0.002463, 0.9724, 0.002463, 0.9741, 0.01735, 0.9741, 0.01735, 0.9724, 0.002463, 0.9724, 0.01735, 0.9724, 0.002463, 0.9706, 0.002463, 0.9724, 0.01735, 0.9724, 0.01735, 0.9706, 0.002463, 0.9706, 0.01735, 0.9655, 0.002463, 0.9655, 0.01735, 0.9671, 0.01735, 0.9671, 0.002463, 0.9758, 0.002463, 0.9741, 0.002463, 0.9741, 0.01735, 0.9758, 0.01735, 0.9852, 0.002463, 0.9832, 0.002463, 0.9832, 0.01735, 0.9852, 0.01735, 0.9885, 0.002463, 0.9852, 0.002463, 0.9852, 0.01735, 0.9885, 0.01735, 0.9671, 0.09486, 0.9687, 0.09486, 0.9687, 0.0566, 0.9671, 0.0566, 0.9914, 0.002463, 0.9914, 0.01735, 0.9931, 0.01735, 0.9931, 0.002463, 0.9953, 0.002463, 0.9953, 0.01735, 0.9974, 0.01735, 0.9974, 0.002463])
me_g_dillinger_death_mask_001.materials.append(mat_mtl_trim)
me_g_dillinger_death_mask_001.use_remesh_preserve_volume = False
me_g_dillinger_death_mask_001.use_remesh_preserve_attributes = False
me_g_dillinger_death_mask_001.use_mirror_vertex_groups = False
me_g_dillinger_death_mask_001.update()
me_g_dillinger_death_mask_001.normals_split_custom_set([tuple(v) for v in zip(*[iter([-0.4607, 0.3177, 0.8287, -0.941, 0.3378, -0.02015, -0.9733, 0.2059, -0.1014, -0.4607, 0.3177, 0.8287, 0.1376, 0.9691, 0.2047, -0.941, 0.3378, -0.02015, 0.9149, 0.3381, 0.2205, 0.5119, 0.8513, -0.1155, -0.8684, 0.2071, 0.4505, 0.4542, 0.7544, 0.474, 0.5047, -0.01026, -0.8632, 0.1954, 0.8657, -0.4608, 0.2352, 0.7523, -0.6154, 0.2352, 0.7523, -0.6154, 0.05134, 0.8475, 0.5283, 0.405, 0.4693, -0.7847, -0.9306, -0.36, -0.06569, -0.172, 0.2661, -0.9485, -0.941, 0.3378, -0.02015, -0.4535, -0.2024, -0.868, 0.5797, 0.8087, -0.0998, 0.08897, 0.7811, -0.6181, 0.1954, 0.8657, -0.4608, 0.5797, 0.8087, -0.0998, 0.1934, 0.7168, -0.6699, 0.08897, 0.7811, -0.6181, 0.08897, 0.7811, -0.6181, 0.1934, 0.7168, -0.6699, -0.1403, 0.7909, -0.5957, 0.02638, -0.8749, 0.4835, 0.1623, -0.8272, 0.5379, 0.7656, 0.122, 0.6317, 0.505, -0.2039, 0.8387, 0.4513, 0.7406, -0.4978, 0.1934, 0.7168, -0.6699, 0.5797, 0.8087, -0.0998, 0.357, -0.4438, -0.8219, 0.8045, 0.02394, -0.5934, 0.6028, 0.02647, -0.7974, -0.4277, -0.8469, -0.3158, 0.1934, 0.7168, -0.6699, 0.2837, 0.5909, -0.7553, -0.1403, 0.7909, -0.5957, -0.1311, -0.8167, -0.562, 0.9519, 0.1427, 0.2711, 0.864, -0.3628, -0.3491, 0.864, -0.3628, -0.3491, 0.9519, 0.1427, 0.2711, 0.7946, 0.4608, -0.3954, 0.03721, -0.9992, -0.0157, -0.9306, -0.36, -0.06569, 0.2285, -0.9626, 0.1459, 0.0672, -0.9975, -0.02152, 0.8045, 0.02394, -0.5934, 0.1544, 0.2851, -0.946, 0.6028, 0.02647, -0.7974, 0.902, 0.339, 0.2673, 0.03788, 0.9332, 0.3574, -0.9341, 0.1379, 0.3294, -0.4535, -0.2024, -0.868, -0.3476, -0.8933, -0.2849, -0.4938, -0.2328, -0.8378, 0.8045, 0.02394, -0.5934, 0.357, -0.4438, -0.8219, 0.3091, 0.9368, -0.1636, -0.2562, 0.2526, 0.933, 0.4836, 0.7203, 0.4974, 0.7069, 0.219, -0.6725, 0.6028, 0.02647, -0.7974, 0.2694, 0.4859, -0.8314, 0.7946, 0.4608, -0.3954, 0.7946, 0.4608, -0.3954, 0.2694, 0.4859, -0.8314, 0.2501, 0.5597, -0.7901, 0.2694, 0.4859, -0.8314, 0.006136, 0.7696, -0.6385, 0.2501, 0.5597, -0.7901, 0.2837, 0.5909, -0.7553, 0.2501, 0.5597, -0.7901, -0.01603, 0.7793, -0.6264, 0.2501, 0.5597, -0.7901, 0.006136, 0.7696, -0.6385, -0.01603, 0.7793, -0.6264, -0.1403, 0.7909, -0.5957, 0.2837, 0.5909, -0.7553, -0.01603, 0.7793, -0.6264, 0.3893, -0.6618, 0.6406, 0.693, -0.1471, 0.7058, 0.9149, 0.3381, 0.2205, 0.03788, 0.9332, 0.3574, 0.3126, -0.6893, 0.6536, 0.1704, -0.972, 0.1616, 0.1072, -0.9544, 0.2787, 0.1536, -0.9558, 0.2507, -0.02107, 0.8158, -0.5779, -0.7673, 0.6179, 0.1716, -0.3619, 0.8408, -0.4025, 0.006136, 0.7696, -0.6385, 0.7069, 0.219, -0.6725, 0.4836, 0.7203, 0.4974, 0.1538, 0.5856, 0.7959, 0.8304, 0.2211, -0.5113, -0.4938, -0.2328, -0.8378, 0.1109, 0.4203, -0.9006, 0.1544, 0.2851, -0.946, 0.8045, 0.02394, -0.5934, 0.1544, 0.2851, -0.946, 0.1109, 0.4203, -0.9006, -0.02107, 0.8158, -0.5779, 0.006136, 0.7696, -0.6385, 0.006136, 0.7696, -0.6385, -0.3619, 0.8408, -0.4025, -0.4492, 0.6977, -0.5581, -0.01603, 0.7793, -0.6264, -0.4277, -0.8469, -0.3158, 0.6028, 0.02647, -0.7974, 0.7946, 0.4608, -0.3954, 0.9519, 0.1427, 0.2711, 0.4958, -0.6397, 0.5873, 0.676, -0.6831, 0.2764, 0.8304, 0.2211, -0.5113, 0.5119, 0.8513, -0.1155, 0.1044, -0.8201, -0.5627, -0.1311, -0.8167, -0.562, 0.864, -0.3628, -0.3491, 0.4513, 0.7406, -0.4978, 0.7656, 0.122, 0.6317, 0.1044, -0.8201, -0.5627, 0.4513, 0.7406, -0.4978, 0.5797, 0.8087, -0.0998, 0.505, -0.2039, 0.8387, 0.7656, 0.122, 0.6317, 0.5797, 0.8087, -0.0998, 0.1954, 0.8657, -0.4608, 0.1623, -0.8272, 0.5379, 0.3643, -0.8557, 0.3677, 0.1044, -0.8201, -0.5627, 0.7656, 0.122, 0.6317, 0.03788, 0.9332, 0.3574, 0.9149, 0.3381, 0.2205, 0.4542, 0.7544, 0.474, -0.9341, 0.1379, 0.3294, -0.9776, 0.06725, -0.1993, -0.2562, 0.2526, 0.933, -0.8541, -0.3515, -0.3834, -0.4685, -0.217, 0.8564, 0.3643, -0.8557, 0.3677, 0.3105, -0.8453, 0.4348, -0.1311, -0.8167, -0.562, 0.1044, -0.8201, -0.5627, -0.4277, -0.8469, -0.3158, 0.1378, -0.7141, 0.6863, 0.0174, -0.8583, 0.5128, 0.357, -0.4438, -0.8219, 0.1544, 0.2851, -0.946, 0.006136, 0.7696, -0.6385, 0.2694, 0.4859, -0.8314, 0.6028, 0.02647, -0.7974, -0.3476, -0.8933, -0.2849, 0.0174, -0.8583, 0.5128, 0.2111, -0.8441, 0.4929, 0.357, -0.4438, -0.8219, 0.0174, -0.8583, 0.5128, -0.3476, -0.8933, -0.2849, 0.1378, -0.7141, 0.6863, -0.4277, -0.8469, -0.3158, 0.1827, -0.7687, 0.6129, 0.1827, -0.7687, 0.6129, -0.4277, -0.8469, -0.3158, 0.9519, 0.1427, 0.2711, 0.1827, -0.7687, 0.6129, 0.9519, 0.1427, 0.2711, 0.3105, -0.8453, 0.4348, 0.3105, -0.8453, 0.4348, 0.9519, 0.1427, 0.2711, -0.1311, -0.8167, -0.562, 0.5119, 0.8513, -0.1155, 0.8304, 0.2211, -0.5113, 0.1538, 0.5856, 0.7959, -0.8684, 0.2071, 0.4505, 0.6821, -0.7149, -0.1539, 0.9997, 0.003799, 0.02253, 0.6317, 0.3748, 0.6786, 0.3091, 0.9368, -0.1636, 0.2423, -0.9645, 0.1054, 0.676, -0.6831, 0.2764, 0.4463, -0.8492, 0.2821, 0.4463, -0.8492, 0.2821, 0.676, -0.6831, 0.2764, 0.4958, -0.6397, 0.5873, 0.4463, -0.8492, 0.2821, 0.4958, -0.6397, 0.5873, 0.1558, -0.9589, 0.2371, 0.6821, -0.7149, -0.1539, -0.046, -0.9987, -0.0203, 0.01875, -0.9736, 0.2277, 0.9997, 0.003799, 0.02253, 0.1558, -0.9589, 0.2371, 0.4958, -0.6397, 0.5873, 0.693, -0.1471, 0.7058, 0.693, -0.1471, 0.7058, 0.3893, -0.6618, 0.6406, 0.2146, -0.9386, 0.2701, 0.1558, -0.9589, 0.2371, 0.2721, -0.8253, 0.4948, 0.1565, -0.8502, 0.5026, -0.5286, -0.7073, -0.4694, 0.5303, -0.7875, 0.314, -0.1403, 0.7909, -0.5957, -0.05433, 0.8891, 0.4545, 0.05134, 0.8475, 0.5283, 0.08897, 0.7811, -0.6181, 0.1072, -0.9544, 0.2787, 0.1704, -0.972, 0.1616, 0.09527, -0.9909, 0.09559, 0.09527, -0.9909, 0.09559, 0.1704, -0.972, 0.1616, -0.3558, -0.6727, 0.6488, -0.3558, -0.6727, 0.6488, 0.1704, -0.972, 0.1616, 0.1376, 0.9691, 0.2047, -0.4607, 0.3177, 0.8287, 0.03788, 0.9332, 0.3574, 0.902, 0.339, 0.2673, 0.3126, -0.6893, 0.6536, 0.3893, -0.6618, 0.6406, -0.9432, 0.2917, -0.1593, 0.4836, 0.7203, 0.4974, -0.2562, 0.2526, 0.933, -0.9776, 0.06725, -0.1993, 0.5047, -0.01026, -0.8632, 0.4316, -0.7748, -0.462, 0.505, -0.2039, 0.8387, 0.1954, 0.8657, -0.4608, -0.03667, -0.999, 0.02632, -0.07088, -0.9974, 0.01622, -0.2225, -0.3784, -0.8985, -0.9432, 0.2917, -0.1593, 0.6593, -0.728, 0.188, 0.676, -0.6831, 0.2764, 0.2423, -0.9645, 0.1054, -0.03667, -0.999, 0.02632, 0.676, -0.6831, 0.2764, 0.6593, -0.728, 0.188, 0.7069, 0.219, -0.6725, 0.8304, 0.2211, -0.5113, 0.6593, -0.728, 0.188, -0.03667, -0.999, 0.02632, -0.046, -0.9987, -0.0203, 0.6821, -0.7149, -0.1539, 0.6593, -0.728, 0.188, 0.6821, -0.7149, -0.1539, 0.3091, 0.9368, -0.1636, 0.7069, 0.219, -0.6725, -0.8881, -0.441, 0.1298, 0.2285, -0.9626, 0.1459, -0.9341, 0.1379, 0.3294, 0.4542, 0.7544, 0.474, -0.5286, -0.7073, -0.4694, -0.9466, 0.3169, -0.0596, -0.4857, -0.08808, -0.8697, 0.405, 0.4693, -0.7847, 0.1954, 0.8657, -0.4608, 0.08897, 0.7811, -0.6181, 0.05134, 0.8475, 0.5283, 0.2352, 0.7523, -0.6154, 0.2352, 0.7523, -0.6154, 0.405, 0.4693, -0.7847, -0.4857, -0.08808, -0.8697, 0.5047, -0.01026, -0.8632, 0.6317, 0.3748, 0.6786, 0.5047, -0.01026, -0.8632, -0.4857, -0.08808, -0.8697, -0.8541, -0.3515, -0.3834, 0.6317, 0.3748, 0.6786, -0.8541, -0.3515, -0.3834, -0.2562, 0.2526, 0.933, 0.3091, 0.9368, -0.1636, 0.693, -0.1471, 0.7058, 0.4958, -0.6397, 0.5873, 0.5119, 0.8513, -0.1155, 0.9149, 0.3381, 0.2205, 0.9997, 0.003799, 0.02253, 0.01875, -0.9736, 0.2277, 0.08957, -0.9206, 0.38, 0.4316, -0.7748, -0.462, -0.01603, 0.7793, -0.6264, -0.4492, 0.6977, -0.5581, -0.05433, 0.8891, 0.4545, -0.1403, 0.7909, -0.5957, 0.864, -0.3628, -0.3491, 0.2837, 0.5909, -0.7553, 0.1934, 0.7168, -0.6699, 0.4513, 0.7406, -0.4978, 0.7946, 0.4608, -0.3954, 0.2501, 0.5597, -0.7901, 0.2837, 0.5909, -0.7553, 0.864, -0.3628, -0.3491, -0.9306, -0.36, -0.06569, -0.4535, -0.2024, -0.868, -0.9341, 0.1379, 0.3294, 0.2285, -0.9626, 0.1459, -0.892, -0.3273, -0.3118, -0.9733, 0.2059, -0.1014, -0.941, 0.3378, -0.02015, -0.172, 0.2661, -0.9485, 0.5303, -0.7875, 0.314, 0.05134, 0.8475, 0.5283, -0.05433, 0.8891, 0.4545, 0.3424, 0.4901, 0.8016, -0.8653, 0.03425, -0.5001, -0.8684, 0.2071, 0.4505, 0.1538, 0.5856, 0.7959, -0.2225, -0.3784, -0.8985, 0.6317, 0.3748, 0.6786, 0.9997, 0.003799, 0.02253, 0.4316, -0.7748, -0.462, 0.5047, -0.01026, -0.8632, 0.04853, -0.9977, -0.04665, -0.172, 0.2661, -0.9485, -0.9306, -0.36, -0.06569, 0.03721, -0.9992, -0.0157, -0.9466, 0.3169, -0.0596, -0.4685, -0.217, 0.8564, -0.8541, -0.3515, -0.3834, -0.4857, -0.08808, -0.8697, 0.5303, -0.7875, 0.314, -0.5286, -0.7073, -0.4694, 0.405, 0.4693, -0.7847, 0.05134, 0.8475, 0.5283, 0.1536, -0.9558, 0.2507, 0.2146, -0.9386, 0.2701, 0.3893, -0.6618, 0.6406, 0.3126, -0.6893, 0.6536, 0.829, 0.3346, 0.4481, -0.6868, 0.5332, 0.4939, -0.4492, 0.6977, -0.5581, -0.3619, 0.8408, -0.4025, -0.8881, -0.441, 0.1298, 0.4542, 0.7544, 0.474, -0.8684, 0.2071, 0.4505, -0.8653, 0.03425, -0.5001, -0.9797, 0.0674, -0.1886, 0.829, 0.3346, 0.4481, -0.3619, 0.8408, -0.4025, -0.7673, 0.6179, 0.1716, 0.902, 0.339, 0.2673, 0.1376, 0.9691, 0.2047, 0.1704, -0.972, 0.1616, 0.3126, -0.6893, 0.6536, -0.2225, -0.3784, -0.8985, 0.1538, 0.5856, 0.7959, 0.4836, 0.7203, 0.4974, -0.9432, 0.2917, -0.1593, 0.2461, -0.9691, -0.0171, 0.829, 0.3346, 0.4481, -0.9797, 0.0674, -0.1886, 0.1112, -0.9936, 0.01918, 0.4784, -0.8615, 0.1701, 0.4576, -0.8024, 0.383, -0.6868, 0.5332, 0.4939, -0.6868, 0.5332, 0.4939, 0.4576, -0.8024, 0.383, 0.3424, 0.4901, 0.8016, 0.3424, 0.4901, 0.8016, -0.05433, 0.8891, 0.4545, -0.4492, 0.6977, -0.5581, -0.6868, 0.5332, 0.4939, 0.4316, -0.7748, -0.462, 0.08957, -0.9206, 0.38, 0.02638, -0.8749, 0.4835, 0.505, -0.2039, 0.8387, -0.4685, -0.217, 0.8564, 0.01875, -0.9736, 0.2277, -0.9776, 0.06725, -0.1993, -0.046, -0.9987, -0.0203, -0.9776, 0.06725, -0.1993, 0.01875, -0.9736, 0.2277, -0.9776, 0.06725, -0.1993, -0.046, -0.9987, -0.0203, -0.9432, 0.2917, -0.1593, -0.046, -0.9987, -0.0203, -0.03667, -0.999, 0.02632, -0.9432, 0.2917, -0.1593, -0.03194, -0.9986, 0.04122, 0.05252, -0.9974, 0.0502, -0.8653, 0.03425, -0.5001, -0.8653, 0.03425, -0.5001, 0.05252, -0.9974, 0.0502, -0.8881, -0.441, 0.1298, 0.05252, -0.9974, 0.0502, 0.0672, -0.9975, -0.02152, -0.8881, -0.441, 0.1298, -0.8881, -0.441, 0.1298, 0.0672, -0.9975, -0.02152, 0.2285, -0.9626, 0.1459, 0.1071, -0.989, -0.1017, -0.892, -0.3273, -0.3118, -0.172, 0.2661, -0.9485, 0.04853, -0.9977, -0.04665, -0.07088, -0.9974, 0.01622, -0.03194, -0.9986, 0.04122, -0.8653, 0.03425, -0.5001, -0.2225, -0.3784, -0.8985, 0.001493, -0.8426, 0.5386, 0.01875, -0.9736, 0.2277, -0.4685, -0.217, 0.8564, -0.9466, 0.3169, -0.0596, 0.1565, -0.8502, 0.5026, 0.001493, -0.8426, 0.5386, -0.9466, 0.3169, -0.0596, -0.5286, -0.7073, -0.4694, 0.1376, 0.9691, 0.2047, 0.902, 0.339, 0.2673, -0.4535, -0.2024, -0.868, -0.941, 0.3378, -0.02015, 0.2721, -0.8253, 0.4948, 0.5303, -0.7875, 0.314, 0.3424, 0.4901, 0.8016, 0.4576, -0.8024, 0.383, 0.4784, -0.8615, 0.1701, -0.6868, 0.5332, 0.4939, 0.829, 0.3346, 0.4481, 0.2461, -0.9691, -0.0171])] * 3)])
me_co_culling = bpy.data.meshes.new('co_culling')
me_co_culling.from_pydata([(0.0, 0.0, 0.0), (0.0, 0.0, 0.0), (0.0, 0.0, 0.0), (0.0, 0.0, 0.0), (0.0, 0.0, 0.0), (0.0, 0.0, 0.0), (0.0, 0.0, 0.0), (0.0, 0.0, 0.0)], [], [(0, 1, 3, 2), (2, 3, 7, 6), (6, 7, 5, 4), (4, 5, 1, 0), (2, 6, 4, 0), (7, 3, 1, 5)])
me_co_culling.use_remesh_preserve_volume = False
me_co_culling.use_remesh_preserve_attributes = False
me_co_culling.use_mirror_vertex_groups = False
me_co_culling.update()

# ---- objects
ob_g_mask = bpy.data.objects.new('g_mask', me_g_mask)
ob_sun_001 = bpy.data.objects.new('Sun.001', light_sun_001)
ob_sun = bpy.data.objects.new('Sun', light_sun)
ob_g_trim = bpy.data.objects.new('g_trim', me_g_dillinger_death_mask_001)
ob_co_culling = bpy.data.objects.new('co_culling', me_co_culling)

# ---- transforms, parenting, visibility, modifiers, constraints
ob_g_mask.location = (1.49e-08, 0.0, 0.0)
ob_g_mask.rotation_euler = (1.571, -0.0, 0.0)
ob_g_mask.lineart.crease_threshold = 0.0
ob_sun_001.location = (0.0, 0.0, 0.0)
ob_sun_001.rotation_euler = (3.117, 1.397, 2.263)
ob_sun_001.lineart.crease_threshold = 0.0
ob_sun.location = (0.0, 0.0, 0.0)
ob_sun.rotation_euler = (0.7596, -0.5761, 0.1595)
ob_sun.lineart.crease_threshold = 0.0
ob_g_trim.location = (0.0, 0.0, 0.0)
ob_g_trim.lineart.crease_threshold = 0.0
_m = ob_g_trim.modifiers.new('Mirror', 'MIRROR')
_m = ob_g_trim.modifiers.new('EdgeSplit', 'EDGE_SPLIT')
_m.split_angle = 1.571
ob_co_culling.location = (0.0, 0.0, 0.0)
ob_co_culling.lineart.crease_threshold = 0.0

# ---- collection membership
col_collection_1.objects.link(ob_g_mask)
col_collection_1.objects.link(ob_sun_001)
col_collection_1.objects.link(ob_sun)
col_collection_1.objects.link(ob_g_trim)
col_collection_1.objects.link(ob_co_culling)
col_collection_2.objects.link(ob_g_trim)
col_collection_3.objects.link(ob_g_trim)
col_collection_4.objects.link(ob_g_trim)
col_collection_5.objects.link(ob_g_trim)
col_collection_6.objects.link(ob_g_trim)
col_collection_7.objects.link(ob_g_trim)
col_collection_8.objects.link(ob_g_trim)
col_collection_9.objects.link(ob_g_trim)
col_collection_10.objects.link(ob_g_trim)
col_collection_11.objects.link(ob_g_trim)
col_collection_12.objects.link(ob_g_trim)
col_collection_13.objects.link(ob_g_trim)
col_collection_14.objects.link(ob_g_trim)
col_collection_15.objects.link(ob_g_trim)
col_collection_16.objects.link(ob_g_trim)
col_collection_17.objects.link(ob_g_trim)
col_collection_18.objects.link(ob_g_trim)
col_collection_19.objects.link(ob_g_trim)
col_collection_20.objects.link(ob_g_trim)

# ---- scene / render settings (as saved in the file)
scene.frame_start = 1; scene.frame_end = 250; scene.frame_set(1)
scene.render.engine = 'CYCLES'
scene.render.resolution_percentage = 50
scene.render.dither_intensity = 0.0
scene.cycles.use_denoising = False
scene.cycles.samples = 128
scene.cycles.sampling_pattern = 'TABULATED_SOBOL'
scene.cycles.use_adaptive_sampling = False
scene.cycles.use_light_tree = False
scene.cycles.blur_glossy = 0.0
scene.cycles.sample_clamp_indirect = 0.0
scene.cycles.bake_type = 'NORMAL'
scene.view_settings.view_transform = 'Standard'
bpy.context.view_layer.update()

# ---- added for rendering (the .blend has no active camera): camera
cam_auto = bpy.data.cameras.new('AutoCamera')
cam_auto.lens = 50.0
cam_auto.sensor_width = 36.0
cam_auto.clip_end = 1000.0
ob_auto_camera = bpy.data.objects.new('AutoCamera', cam_auto)
scene.collection.objects.link(ob_auto_camera)
ob_auto_camera.location = (0.361318, -0.432592, 0.292039)
ob_auto_camera.rotation_euler = (1.09748, -7.21219e-08, 0.694738)
scene.camera = ob_auto_camera
bpy.context.view_layer.update()
